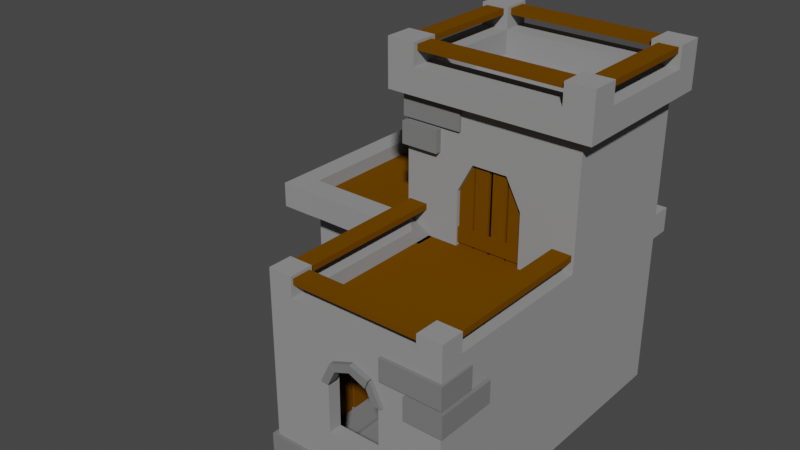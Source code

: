 # Source: MainTown.blend  (saved by Blender 2.83.19; exported with 4.5.12 LTS)
import bpy
from mathutils import Matrix  # noqa: F401  (used for matrix-valued properties, if any)

bpy.ops.wm.read_factory_settings(use_empty=True)
scene = bpy.context.scene
scene.name = 'Scene'

# ---- collections
col_collection = bpy.data.collections.new('Collection'); scene.collection.children.link(col_collection)
col_stone = bpy.data.collections.new('Stone'); scene.collection.children.link(col_stone)
col_wood = bpy.data.collections.new('Wood'); scene.collection.children.link(col_wood)
col_darkstone = bpy.data.collections.new('DarkStone'); scene.collection.children.link(col_darkstone)
col_grass = bpy.data.collections.new('gRASS'); scene.collection.children.link(col_grass)

# ---- materials (node trees are filled in below, after node groups)
mat_stone = bpy.data.materials.new('Stone')
mat_wood = bpy.data.materials.new('Wood')
mat_darkstone = bpy.data.materials.new('DarkStone')
mat_darkstone_001 = bpy.data.materials.new('DarkStone.001')

# ---- material node trees
mat_stone.use_nodes = True; mat_stone.node_tree.nodes.clear()
_N = mat_stone.node_tree.nodes; _L = mat_stone.node_tree.links
n0 = _N.new('ShaderNodeBsdfPrincipled'); n0.name = 'Principled BSDF'; n0.location = (10, 300)
n0.distribution = 'GGX'
n0.subsurface_method = 'BURLEY'
n0.inputs[0].default_value = (0.2921, 0.2921, 0.2921, 1.0)
n0.inputs[2].default_value = 1.0
n0.inputs[3].default_value = 1.45
n0.inputs[13].default_value = 0.0
n0.inputs[27].default_value = (0.0, 0.0, 0.0, 1.0)
n0.inputs[28].default_value = 1.0
n1 = _N.new('ShaderNodeOutputMaterial'); n1.name = 'Material Output'; n1.location = (300, 300)
_L.new(n0.outputs[0], n1.inputs[0])
n1.is_active_output = True
mat_wood.use_nodes = True; mat_wood.node_tree.nodes.clear()
_N = mat_wood.node_tree.nodes; _L = mat_wood.node_tree.links
n0 = _N.new('ShaderNodeBsdfPrincipled'); n0.name = 'Principled BSDF'; n0.location = (10, 300)
n0.distribution = 'GGX'
n0.subsurface_method = 'BURLEY'
n0.inputs[0].default_value = (0.1523, 0.05856, 0.0, 1.0)
n0.inputs[2].default_value = 1.0
n0.inputs[3].default_value = 1.45
n0.inputs[13].default_value = 0.0
n0.inputs[27].default_value = (0.0, 0.0, 0.0, 1.0)
n0.inputs[28].default_value = 1.0
n1 = _N.new('ShaderNodeOutputMaterial'); n1.name = 'Material Output'; n1.location = (300, 300)
_L.new(n0.outputs[0], n1.inputs[0])
n1.is_active_output = True
mat_darkstone.use_nodes = True; mat_darkstone.node_tree.nodes.clear()
_N = mat_darkstone.node_tree.nodes; _L = mat_darkstone.node_tree.links
n0 = _N.new('ShaderNodeOutputMaterial'); n0.name = 'Material Output'; n0.location = (300, 300)
n1 = _N.new('ShaderNodeBsdfPrincipled'); n1.name = 'Principled BSDF'; n1.location = (10, 300)
n1.distribution = 'GGX'
n1.subsurface_method = 'BURLEY'
n1.inputs[0].default_value = (0.1931, 0.1931, 0.1931, 1.0)
n1.inputs[2].default_value = 1.0
n1.inputs[3].default_value = 1.45
n1.inputs[13].default_value = 0.01364
n1.inputs[27].default_value = (0.0, 0.0, 0.0, 1.0)
n1.inputs[28].default_value = 1.0
_L.new(n1.outputs[0], n0.inputs[0])
n0.is_active_output = True
mat_darkstone_001.use_nodes = True; mat_darkstone_001.node_tree.nodes.clear()
_N = mat_darkstone_001.node_tree.nodes; _L = mat_darkstone_001.node_tree.links
n0 = _N.new('ShaderNodeOutputMaterial'); n0.name = 'Material Output'; n0.location = (300, 300)
n1 = _N.new('ShaderNodeBsdfPrincipled'); n1.name = 'Principled BSDF'; n1.location = (10, 300)
n1.distribution = 'GGX'
n1.subsurface_method = 'BURLEY'
n1.inputs[0].default_value = (0.1092, 0.1092, 0.1092, 1.0)
n1.inputs[2].default_value = 0.7364
n1.inputs[3].default_value = 1.45
n1.inputs[13].default_value = 0.01364
n1.inputs[27].default_value = (0.0, 0.0, 0.0, 1.0)
n1.inputs[28].default_value = 1.0
_L.new(n1.outputs[0], n0.inputs[0])
n0.is_active_output = True

# ---- world
world_world = bpy.data.worlds.new('World'); scene.world = world_world
world_world.use_nodes = True; world_world.node_tree.nodes.clear()
_N = world_world.node_tree.nodes; _L = world_world.node_tree.links
n0 = _N.new('ShaderNodeOutputWorld'); n0.name = 'World Output'; n0.location = (300, 300)
n1 = _N.new('ShaderNodeBackground'); n1.name = 'Background'; n1.location = (10, 300)
n1.inputs[0].default_value = (0.05088, 0.05088, 0.05088, 1.0)
_L.new(n1.outputs[0], n0.inputs[0])
n0.is_active_output = True
world_world.color = (0.05088, 0.05088, 0.05088)
world_world.use_sun_shadow = False
world_world.sun_shadow_jitter_overblur = 0.0

# ---- meshes
me_cube_004 = bpy.data.meshes.new('Cube.004')
me_cube_004.from_pydata([(-1.0, -0.4129, -0.94), (-0.7267, -0.7267, 1.0), (-1.0, 0.4129, -0.94), (-0.7267, 0.7267, 1.0), (0.3008, -1.0, -0.3008), (0.7267, -0.7267, 1.0), (1.0, 1.0, -1.0), (0.7267, 0.7267, 1.0), (-1.0, 2.623, -1.0), (1.0, 2.623, -1.0), (1.0, 2.623, 1.0), (-1.277, 0.7181, 0.7158), (-1.992, 0.7181, 0.7197), (-0.8359, 1.194, 2.676), (0.8359, 1.194, 2.676), (-0.8359, 2.429, 2.676), (0.8359, 2.429, 2.676), (-1.0, -0.239, 0.1742), (0.3757, 1.0, 1.452), (0.2342, -1.0, 0.4616), (-1.0, 2.071, 1.242), (-1.0, 0.239, 0.1742), (-1.148, 0.7181, 0.7156), (-1.0, 0.7181, 1.0), (-1.159, 0.8706, 2.676), (1.159, 0.8706, 2.676), (-1.159, 2.753, 2.676), (1.159, 2.753, 2.676), (-1.426, 1.0, -0.2281), (-0.3008, -1.0, -0.3008), (-1.0, -0.09684, 0.2302), (-1.0, 0.06531, 0.2289), (-0.2342, -1.0, 0.4616), (-1.501, 1.0, 0.3556), (-1.0, -0.4129, -0.1141), (-1.0, 0.4129, -0.1141), (-1.785, 1.0, 0.3556), (-1.861, 1.0, -0.2281), (-2.286, 2.623, 1.0), (-2.286, 2.623, -1.0), (-1.605, 1.0, 0.4088), (-1.0, 1.0, -1.0), (-1.681, 1.0, 0.4088), (-2.286, 1.0, -1.0), (-1.0, 1.552, 1.242), (-2.286, 1.0, 1.0), (-1.426, 1.0, 0.2281), (-1.861, 1.0, 0.2281), (0.9992, 2.859, 0.7217), (0.9992, 2.859, 1.0), (0.9992, 2.623, 0.7217), (0.9992, 2.623, 1.0), (-0.7267, -0.7267, 0.8047), (-0.7267, 0.7267, 0.8047), (0.7267, -0.7267, 0.8047), (0.7267, 0.7267, 0.8047), (-1.426, 1.11, -0.2281), (-1.501, 1.11, 0.3556), (-1.785, 1.11, 0.3556), (-1.861, 1.11, -0.2281), (-1.605, 1.11, 0.4088), (-1.681, 1.11, 0.4088), (-1.426, 1.11, 0.2281), (-1.861, 1.11, 0.2281), (-0.8822, -0.4129, -0.9285), (-0.8822, 0.4129, -0.9285), (-0.8822, -0.239, 0.1856), (-0.8822, 0.239, 0.1856), (-0.8822, -0.09684, 0.2416), (-0.8822, 0.06531, 0.2403), (-0.8822, -0.4129, -0.1027), (-0.8822, 0.4129, -0.1027), (-1.0, -1.0, -1.0), (-0.0509, -1.0, 0.5476), (0.0509, -1.0, 0.5476), (1.0, -1.0, -1.0), (1.0, -1.0, 1.0), (-1.0, -1.0, 1.0), (0.3008, -1.0, 0.3008), (-0.3008, -1.0, 0.3008), (0.3008, -0.8542, -0.3008), (0.2342, -0.8542, 0.4616), (-0.3008, -0.8542, -0.3008), (-0.2342, -0.8542, 0.4616), (-0.0509, -0.8542, 0.5476), (0.0509, -0.8542, 0.5476), (0.3008, -0.8542, 0.3008), (-0.3008, -0.8542, 0.3008), (-1.0, -0.7266, 1.0), (-0.7262, -1.0, 1.0), (0.7243, -1.0, 1.0), (1.0, -0.7266, 1.0), (-0.3752, 1.0, 0.8329), (0.3804, 1.0, 0.8329), (0.7267, -0.7267, 1.216), (1.0, -1.0, 1.216), (0.7243, -1.0, 1.216), (1.0, -0.7266, 1.216), (-0.7267, -0.7267, 1.225), (-1.0, -1.0, 1.225), (-1.0, -0.7266, 1.225), (-0.7262, -1.0, 1.225), (-2.055, 1.0, 1.0), (-2.286, 1.231, 1.0), (-2.286, 2.392, 1.0), (-2.055, 2.623, 1.0), (-0.8379, 0.8706, 2.676), (-1.159, 1.194, 2.676), (-1.159, 2.427, 2.676), (-0.8372, 2.753, 2.676), (0.8362, 2.753, 2.676), (1.159, 2.431, 2.676), (1.159, 1.194, 2.676), (0.8362, 0.8706, 2.676), (-0.8359, 1.194, 2.408), (0.8359, 1.194, 2.408), (-0.8359, 2.429, 2.408), (0.8359, 2.429, 2.408), (-0.8359, 1.194, 2.923), (-1.159, 0.8706, 2.923), (-0.8379, 0.8706, 2.923), (-1.159, 1.194, 2.923), (0.8359, 1.194, 2.918), (1.159, 0.8706, 2.918), (1.159, 1.194, 2.918), (0.8362, 0.8706, 2.918), (0.8359, 2.429, 2.916), (1.159, 2.753, 2.916), (0.8362, 2.753, 2.916), (1.159, 2.431, 2.916), (-0.8359, 2.429, 2.919), (-1.159, 2.753, 2.919), (-1.159, 2.427, 2.919), (-0.8372, 2.753, 2.919), (-1.159, 2.753, 2.38), (1.159, 2.753, 2.38), (-1.159, 0.8706, 2.38), (1.159, 0.8706, 2.384), (-1.0, 1.597, 1.703), (-1.0, 2.027, 1.703), (1.0, 2.623, 2.381), (0.201, 1.0, 1.781), (-1.0, 2.623, 1.0), (-0.3745, 1.0, 1.452), (-1.0, 1.738, 1.776), (-1.0, 1.886, 1.776), (-0.1998, 1.0, 1.78), (-1.0, 2.623, 2.381), (-1.0, 1.552, 1.587), (-1.0, 2.071, 1.587), (-0.8868, 2.071, 1.242), (-0.8868, 1.552, 1.242), (-0.8868, 1.597, 1.703), (-0.8868, 2.027, 1.703), (-0.8868, 1.738, 1.776), (-0.8868, 1.886, 1.776), (-0.8868, 1.552, 1.587), (-0.8868, 2.071, 1.587), (-1.0, 0.8935, 0.7978), (-1.0, 0.8599, 0.7179), (1.0, -1.0, 0.7357), (-1.148, 1.0, 0.7156), (-0.7267, 0.5521, 1.0), (-2.055, 0.7181, 1.0), (-1.992, 1.0, 0.7197), (-1.0, 2.623, 0.7217), (1.0, 1.0, 0.7436), (-1.277, 1.0, 0.7158), (-2.286, 2.444, 0.7267), (-1.0, -1.0, 0.7139), (-2.286, 1.0, 0.7155), (-2.126, 1.0, 0.7166), (-0.7222, -1.0, 0.7161), (-1.0, 0.8126, 0.8454), (-1.0, 0.676, 0.7176), (-2.286, 0.7181, 1.0), (-1.0, 0.5496, 1.0), (-0.4221, -1.0, 0.7184), (-1.0, 1.0, 0.7179), (-1.0, -0.6744, 0.7164), (-1.0, -0.853, 0.715), (0.7336, -1.0, 0.7336), (0.4363, -1.0, 0.7313), (-2.286, 1.228, 0.7172), (-2.286, 2.623, 0.723), (-2.286, 0.7181, 0.7155), (-2.126, 0.7181, 0.7166), (-1.0, 0.7181, 0.7179), (-2.537, 2.623, 1.0), (-2.537, 1.0, 1.0), (-2.537, 1.231, 1.0), (-2.537, 2.392, 1.0), (-2.537, 2.444, 0.7267), (-2.537, 1.0, 0.7155), (-2.537, 0.7181, 1.0), (-2.537, 1.228, 0.7172), (-2.537, 2.623, 0.723), (-2.537, 0.7181, 0.7155), (-2.286, 2.859, 1.0), (-2.055, 2.859, 1.0), (-1.0, 2.859, 1.0), (-1.0, 2.859, 0.7217), (-2.286, 2.859, 0.723), (-2.537, 2.859, 1.0), (-2.537, 2.859, 0.723), (0.7267, 1.111, 1.0), (-0.7267, 1.111, 0.8047), (0.7267, 1.111, 0.8047), (-0.7227, 0.999, 0.6433), (0.7303, 0.999, 0.6433), (1.0, 1.0, 1.0), (0.7303, 1.0, 0.648), (-1.0, 1.0, 2.381), (-1.0, 1.0, 1.0), (1.0, 1.0, 2.383), (-0.7227, 1.0, 0.648), (0.3757, 1.159, 1.452), (-0.3752, 1.159, 0.8329), (0.3804, 1.159, 0.8329), (0.201, 1.159, 1.781), (-0.3745, 1.159, 1.452), (-0.1998, 1.159, 1.78), (-0.8868, 2.585, -0.9637), (-0.8868, 1.038, -0.9637), (-0.8868, 1.018, 2.375), (-0.8868, 2.592, 2.377), (-0.8868, 1.592, 2.378), (-0.8868, 2.084, 2.38), (-0.8868, 1.038, 1.606), (-0.8868, 2.585, 1.606), (0.9644, 2.585, -0.9637), (0.9644, 2.592, 2.377), (0.9644, 2.585, 1.606), (0.9682, 1.028, -0.9637), (0.9682, 1.035, 2.377), (0.9682, 1.028, 0.9587), (0.9673, -0.9777, -0.9637), (0.9673, -0.9777, 0.9587), (0.9535, 1.159, 1.6), (-0.9563, 1.159, -0.9698), (0.9654, 1.159, -1.008), (0.9536, 1.159, 2.387), (-0.9543, 1.159, 1.6), (-0.9468, 1.159, 2.412)], [], [(212, 214, 137, 136), (6, 166, 160, 75), (19, 74, 85, 81), (41, 6, 75, 72), (1, 5, 54, 52), (8, 165, 142, 10, 9), (8, 41, 43, 39), (210, 166, 6, 9, 10), (6, 41, 8, 9), (186, 12, 175), (104, 103, 45, 170, 183, 168, 184, 38), (15, 13, 114, 116), (214, 140, 135, 137), (140, 147, 134, 135), (147, 212, 136, 134), (77, 89, 101, 99), (7, 5, 91, 210), (5, 90, 96, 94), (201, 200, 49, 48), (183, 170, 171, 164, 167, 161, 178, 165, 184, 168), (102, 213, 178, 161, 167, 164, 171, 170, 45), (142, 165, 50, 51), (14, 13, 106, 113), (15, 16, 110, 109), (16, 14, 112, 111), (13, 15, 108, 107), (0, 2, 41, 72), (34, 0, 72, 169, 180), (2, 35, 159, 178, 41), (31, 30, 179, 174), (30, 17, 34, 180, 179), (21, 31, 174, 159, 35), (11, 22, 23), (12, 11, 23, 163, 175), (170, 183, 168, 184, 39, 43), (22, 187, 23), (46, 28, 41, 178, 161), (37, 47, 171, 170, 43), (28, 37, 43, 41), (42, 40, 167, 164), (40, 33, 46, 161, 167), (36, 42, 164, 171, 47), (38, 184, 165, 142), (165, 201, 48, 50), (51, 50, 48, 49), (55, 53, 52, 54), (5, 7, 55, 54), (3, 162, 1, 52, 53), (46, 33, 57, 62), (47, 37, 59, 63), (33, 40, 60, 57), (36, 47, 63, 58), (37, 28, 56, 59), (28, 46, 62, 56), (42, 36, 58, 61), (40, 42, 61, 60), (34, 17, 66, 70), (0, 34, 70, 64), (17, 30, 68, 66), (21, 35, 71, 67), (35, 2, 65, 71), (2, 0, 64, 65), (31, 21, 67, 69), (30, 31, 69, 68), (29, 79, 172, 169, 72), (78, 4, 75, 160, 181), (4, 29, 72, 75), (29, 4, 80, 82), (73, 74, 182, 177), (32, 79, 87, 83), (32, 73, 177, 172, 79), (74, 19, 78, 181, 182), (79, 29, 82, 87), (78, 19, 81, 86), (4, 78, 86, 80), (73, 32, 83, 84), (74, 73, 84, 85), (94, 96, 95), (88, 1, 162, 176), (89, 1, 98, 101), (90, 5, 1, 89), (91, 5, 94, 97), (215, 213, 3), (211, 7, 210), (97, 94, 95), (90, 76, 95, 96), (76, 91, 97, 95), (98, 100, 99), (101, 98, 99), (1, 88, 100, 98), (88, 77, 99, 100), (114, 115, 117, 116), (24, 106, 120, 119), (107, 24, 119, 121), (26, 108, 132, 131), (109, 26, 131, 133), (16, 111, 129, 126), (27, 110, 128, 127), (14, 113, 125, 122), (113, 25, 123, 125), (16, 15, 116, 117), (14, 16, 117, 115), (13, 14, 115, 114), (120, 118, 119), (121, 119, 118), (13, 107, 121, 118), (106, 13, 118, 120), (124, 122, 123), (125, 123, 122), (112, 14, 122, 124), (25, 112, 124, 123), (128, 126, 127), (129, 127, 126), (110, 16, 126, 128), (111, 27, 127, 129), (132, 130, 131), (133, 131, 130), (15, 109, 133, 130), (108, 15, 130, 132), (135, 134, 26, 109, 110, 27), (134, 136, 24, 107, 108, 26), (136, 137, 25, 113, 106, 24), (137, 135, 27, 111, 112, 25), (138, 144, 154, 152), (10, 142, 147, 140), (210, 10, 140, 214), (146, 143, 220, 221), (44, 20, 142, 213), (148, 44, 213, 212), (20, 149, 147, 142), (44, 148, 156, 151), (145, 144, 212, 147), (148, 138, 152, 156), (144, 138, 148, 212), (139, 145, 147, 149), (144, 145, 155, 154), (139, 149, 157, 153), (149, 20, 150, 157), (145, 139, 153, 155), (20, 44, 151, 150), (142, 213, 178, 165), (160, 166, 210, 91, 76), (185, 186, 175), (180, 169, 77), (174, 179, 77, 88, 176, 173), (173, 176, 213), (159, 174, 173, 158), (158, 173, 213), (177, 182, 76, 90, 89, 77), (172, 177, 77), (164, 167, 11, 12), (178, 213, 23, 187), (102, 45, 175, 163), (176, 162, 3, 213), (105, 142, 200, 199), (184, 165, 8, 39), (169, 172, 77), (185, 175, 194, 197), (178, 159, 158), (158, 213, 178), (179, 180, 77), (45, 103, 190, 189), (184, 168, 192, 196), (167, 161, 22, 11), (170, 171, 186, 185), (182, 181, 76), (181, 160, 76), (213, 102, 163, 23), (171, 164, 12, 186), (161, 178, 187, 22), (165, 184, 202, 201), (196, 192, 188), (195, 193, 189), (192, 195, 189, 190, 191, 188), (189, 193, 197, 194), (183, 170, 193, 195), (170, 185, 197, 193), (168, 183, 195, 192), (104, 38, 188, 191), (175, 45, 189, 194), (103, 104, 191, 190), (202, 198, 199, 200, 201), (198, 202, 204, 203), (200, 142, 51, 49), (196, 188, 203, 204), (184, 196, 204, 202), (38, 105, 199, 198), (188, 38, 198, 203), (55, 7, 205, 207), (53, 55, 207, 206), (53, 206, 215, 3), (211, 215, 208, 209), (18, 93, 211, 210), (143, 146, 212, 213), (92, 143, 213, 215), (93, 92, 215, 211), (141, 18, 210, 214), (146, 141, 214, 212), (210, 7, 205), (3, 206, 213), (208, 53, 3), (18, 141, 219, 216), (143, 92, 217, 220), (93, 18, 216, 218), (141, 146, 221, 219), (92, 93, 218, 217), (156, 152, 224, 228), (150, 151, 223, 222), (152, 154, 226, 224), (157, 150, 222, 229), (151, 156, 228, 223), (153, 157, 229, 225), (155, 153, 225, 227), (154, 155, 227, 226), (225, 229, 232, 231), (229, 222, 230, 232), (231, 232, 235, 234), (232, 230, 233, 235), (235, 233, 236, 237), (216, 219, 241, 238), (220, 217, 239, 242), (218, 216, 238, 240), (219, 221, 243, 241), (217, 218, 240, 239), (221, 220, 242, 243)])
_uv = me_cube_004.uv_layers.new(name='UVMap')
_uv.uv.foreach_set('vector', [0.875, 0.5, 0.625, 0.5, 0.625, 0.5, 0.875, 0.5, 0.375, 0.5, 0.5933, 0.5, 0.592, 0.75, 0.375, 0.75, 0.5883, 0.8251, 0.614, 0.7912, 0.614, 0.7912, 0.5883, 0.8251, 0.125, 0.5, 0.375, 0.5, 0.375, 0.75, 0.125, 0.75, 0.8408, 0.7158, 0.6592, 0.7158, 0.6592, 0.7158, 0.8408, 0.7158, 0.375, 0.25, 0.595, 0.25, 0.625, 0.25, 0.625, 0.5, 0.375, 0.5, 0.125, 0.5, 0.125, 0.5, 0.125, 0.5, 0.125, 0.5, 0.625, 0.5, 0.5933, 0.5, 0.375, 0.5, 0.375, 0.5, 0.625, 0.5, 0.375, 0.5, 0.125, 0.5, 0.125, 0.5, 0.375, 0.5, 0.6081, 0.25, 0.6214, 0.25, 0.625, 0.25, 0.0, 0.0, 0.0, 0.0, 0.0, 0.0, 0.0, 0.0, 0.0, 0.0, 0.0, 0.0, 0.0, 0.0, 0.0, 0.0, 0.8401, 0.5, 0.8401, 0.5, 0.8401, 0.5, 0.8401, 0.5, 0.625, 0.5, 0.625, 0.5, 0.625, 0.5, 0.625, 0.5, 0.625, 0.5, 0.625, 0.25, 0.625, 0.25, 0.625, 0.5, 0.875, 0.5, 0.875, 0.5, 0.875, 0.5, 0.875, 0.5, 0.625, 1.0, 0.625, 0.9658, 0.625, 0.9658, 0.625, 1.0, 0.6592, 0.5342, 0.6592, 0.7158, 0.625, 0.7158, 0.625, 0.5, 0.6592, 0.7158, 0.6595, 0.75, 0.6595, 0.75, 0.6592, 0.7158, 0.0, 0.0, 0.0, 0.0, 0.0, 0.0, 0.0, 0.0, 0.0, 0.0, 0.0, 0.0, 0.0, 0.0, 0.0, 0.0, 0.0, 0.0, 0.0, 0.0, 0.0, 0.0, 0.0, 0.0, 0.0, 0.0, 0.0, 0.0, 0.0, 0.0, 0.0, 0.0, 0.0, 0.0, 0.0, 0.0, 0.0, 0.0, 0.0, 0.0, 0.0, 0.0, 0.0, 0.0, 0.0, 0.0, 0.0, 0.0, 0.0, 0.0, 0.0, 0.0, 0.0, 0.0, 0.6599, 0.5, 0.8401, 0.5, 0.8403, 0.5, 0.6598, 0.5, 0.8401, 0.5, 0.6599, 0.5, 0.6598, 0.5, 0.8403, 0.5, 0.6599, 0.5, 0.6599, 0.5, 0.625, 0.5, 0.625, 0.5, 0.8401, 0.5, 0.8401, 0.5, 0.875, 0.5, 0.875, 0.5, 0.4349, 0.05988, 0.4349, 0.1901, 0.375, 0.25, 0.375, 0.0, 0.5651, 0.05988, 0.4349, 0.05988, 0.375, 0.0, 0.59, 0.0, 0.61, 0.01499, 0.4349, 0.1901, 0.5651, 0.1901, 0.6107, 0.2357, 0.5919, 0.25, 0.375, 0.25, 0.6095, 0.1924, 0.6095, 0.05755, 0.6194, 0.02075, 0.6196, 0.23, 0.6095, 0.05755, 0.5806, 0.09, 0.5651, 0.05988, 0.61, 0.01499, 0.6194, 0.02075, 0.5806, 0.16, 0.6095, 0.1924, 0.6196, 0.23, 0.6107, 0.2357, 0.5651, 0.1901, 0.6216, 0.25, 0.6094, 0.25, 0.625, 0.25, 0.6214, 0.25, 0.6216, 0.25, 0.625, 0.25, 0.625, 0.25, 0.625, 0.25, 0.5882, 0.25, 0.6117, 0.25, 0.6145, 0.25, 0.5983, 0.25, 0.375, 0.25, 0.125, 0.5, 0.6094, 0.25, 0.5919, 0.25, 0.625, 0.25, 0.58, 0.25, 0.42, 0.25, 0.375, 0.25, 0.5919, 0.25, 0.6094, 0.25, 0.42, 0.25, 0.58, 0.25, 0.6081, 0.25, 0.5882, 0.25, 0.375, 0.25, 0.42, 0.25, 0.42, 0.25, 0.375, 0.25, 0.375, 0.25, 0.6176, 0.25, 0.6176, 0.25, 0.6216, 0.25, 0.6214, 0.25, 0.6176, 0.25, 0.5874, 0.25, 0.58, 0.25, 0.6094, 0.25, 0.6216, 0.25, 0.5874, 0.25, 0.6176, 0.25, 0.6214, 0.25, 0.6081, 0.25, 0.58, 0.25, 0.0, 0.0, 0.0, 0.0, 0.0, 0.0, 0.0, 0.0, 0.595, 0.25, 0.595, 0.25, 0.595, 0.25, 0.595, 0.25, 0.0, 0.0, 0.0, 0.0, 0.0, 0.0, 0.0, 0.0, 0.6592, 0.5342, 0.8408, 0.5342, 0.8408, 0.7158, 0.6592, 0.7158, 0.6592, 0.7158, 0.6592, 0.5342, 0.6592, 0.5342, 0.6592, 0.7158, 0.8408, 0.5342, 0.8408, 0.556, 0.8408, 0.7158, 0.8408, 0.7158, 0.8408, 0.5342, 0.58, 0.25, 0.5874, 0.25, 0.5874, 0.25, 0.58, 0.25, 0.58, 0.25, 0.42, 0.25, 0.42, 0.25, 0.58, 0.25, 0.5874, 0.25, 0.6176, 0.25, 0.6176, 0.25, 0.5874, 0.25, 0.5874, 0.25, 0.58, 0.25, 0.58, 0.25, 0.5874, 0.25, 0.42, 0.25, 0.42, 0.25, 0.42, 0.25, 0.42, 0.25, 0.42, 0.25, 0.58, 0.25, 0.58, 0.25, 0.42, 0.25, 0.6176, 0.25, 0.5874, 0.25, 0.5874, 0.25, 0.6176, 0.25, 0.6176, 0.25, 0.6176, 0.25, 0.6176, 0.25, 0.6176, 0.25, 0.5651, 0.05988, 0.5806, 0.09, 0.5806, 0.09, 0.5651, 0.05988, 0.4349, 0.05988, 0.5651, 0.05988, 0.5651, 0.05988, 0.4349, 0.05988, 0.5806, 0.09, 0.6095, 0.05755, 0.6095, 0.05755, 0.5806, 0.09, 0.5806, 0.16, 0.5651, 0.1901, 0.5651, 0.1901, 0.5806, 0.16, 0.5651, 0.1901, 0.4349, 0.1901, 0.4349, 0.1901, 0.5651, 0.1901, 0.4349, 0.1901, 0.4349, 0.05988, 0.4349, 0.05988, 0.4349, 0.1901, 0.6095, 0.1924, 0.5806, 0.16, 0.5806, 0.16, 0.6095, 0.1924, 0.6095, 0.05755, 0.6095, 0.1924, 0.6095, 0.1924, 0.6095, 0.05755, 0.4227, 0.9523, 0.5773, 0.9523, 0.606, 0.981, 0.59, 1.0, 0.375, 1.0, 0.5773, 0.7977, 0.4227, 0.7977, 0.375, 0.75, 0.592, 0.75, 0.6068, 0.7682, 0.4227, 0.7977, 0.4227, 0.9523, 0.375, 1.0, 0.375, 0.75, 0.4227, 0.9523, 0.4227, 0.7977, 0.4227, 0.7977, 0.4227, 0.9523, 0.614, 0.9588, 0.614, 0.7912, 0.6185, 0.7745, 0.6183, 0.9749, 0.5883, 0.9249, 0.5773, 0.9523, 0.5773, 0.9523, 0.5883, 0.9249, 0.5883, 0.9249, 0.614, 0.9588, 0.6183, 0.9749, 0.606, 0.981, 0.5773, 0.9523, 0.614, 0.7912, 0.5883, 0.8251, 0.5773, 0.7977, 0.6068, 0.7682, 0.6185, 0.7745, 0.5773, 0.9523, 0.4227, 0.9523, 0.4227, 0.9523, 0.5773, 0.9523, 0.5773, 0.7977, 0.5883, 0.8251, 0.5883, 0.8251, 0.5773, 0.7977, 0.4227, 0.7977, 0.5773, 0.7977, 0.5773, 0.7977, 0.4227, 0.7977, 0.614, 0.9588, 0.5883, 0.9249, 0.5883, 0.9249, 0.614, 0.9588, 0.614, 0.7912, 0.614, 0.9588, 0.614, 0.9588, 0.614, 0.7912, 0.6592, 0.7158, 0.6595, 0.75, 0.625, 0.75, 0.875, 0.7158, 0.8408, 0.7158, 0.8408, 0.556, 0.875, 0.5563, 0.8408, 0.75, 0.8408, 0.7158, 0.8408, 0.7158, 0.8408, 0.75, 0.6595, 0.75, 0.6592, 0.7158, 0.8408, 0.7158, 0.8408, 0.75, 0.625, 0.7158, 0.6592, 0.7158, 0.6592, 0.7158, 0.625, 0.7158, 0.8403, 0.5, 0.875, 0.5, 0.8408, 0.5342, 0.6587, 0.5, 0.6592, 0.5342, 0.625, 0.5, 0.625, 0.7158, 0.6592, 0.7158, 0.625, 0.75, 0.625, 0.7845, 0.625, 0.75, 0.625, 0.75, 0.625, 0.7845, 0.625, 0.75, 0.625, 0.7158, 0.625, 0.7158, 0.625, 0.75, 0.8408, 0.7158, 0.875, 0.7158, 0.875, 0.75, 0.8408, 0.75, 0.8408, 0.7158, 0.875, 0.75, 0.8408, 0.7158, 0.875, 0.7158, 0.875, 0.7158, 0.8408, 0.7158, 0.625, 0.03418, 0.625, 0.0, 0.625, 0.0, 0.625, 0.03418, 0.8401, 0.5, 0.6599, 0.5, 0.6599, 0.5, 0.8401, 0.5, 0.875, 0.5, 0.8403, 0.5, 0.8403, 0.5, 0.875, 0.5, 0.875, 0.5, 0.875, 0.5, 0.875, 0.5, 0.875, 0.5, 0.875, 0.5, 0.875, 0.5, 0.875, 0.5, 0.875, 0.5, 0.625, 0.2847, 0.625, 0.25, 0.625, 0.25, 0.625, 0.2847, 0.6599, 0.5, 0.625, 0.5, 0.625, 0.5, 0.6599, 0.5, 0.625, 0.5, 0.625, 0.4652, 0.625, 0.4652, 0.625, 0.5, 0.6599, 0.5, 0.6598, 0.5, 0.6598, 0.5, 0.6599, 0.5, 0.6598, 0.5, 0.625, 0.5, 0.625, 0.5, 0.6598, 0.5, 0.6599, 0.5, 0.8401, 0.5, 0.8401, 0.5, 0.6599, 0.5, 0.6599, 0.5, 0.6599, 0.5, 0.6599, 0.5, 0.6599, 0.5, 0.8401, 0.5, 0.6599, 0.5, 0.6599, 0.5, 0.8401, 0.5, 0.8403, 0.5, 0.8401, 0.5, 0.875, 0.5, 0.875, 0.5, 0.875, 0.5, 0.8401, 0.5, 0.8401, 0.5, 0.875, 0.5, 0.875, 0.5, 0.8401, 0.5, 0.8403, 0.5, 0.8401, 0.5, 0.8401, 0.5, 0.8403, 0.5, 0.625, 0.5, 0.6599, 0.5, 0.625, 0.5, 0.6598, 0.5, 0.625, 0.5, 0.6599, 0.5, 0.625, 0.5, 0.6599, 0.5, 0.6599, 0.5, 0.625, 0.5, 0.625, 0.5, 0.625, 0.5, 0.625, 0.5, 0.625, 0.5, 0.6598, 0.5, 0.6599, 0.5, 0.625, 0.5, 0.625, 0.5, 0.625, 0.5, 0.6599, 0.5, 0.6598, 0.5, 0.6599, 0.5, 0.6599, 0.5, 0.6598, 0.5, 0.625, 0.5, 0.625, 0.5, 0.625, 0.5, 0.625, 0.5, 0.875, 0.5, 0.8401, 0.5, 0.875, 0.5, 0.8403, 0.5, 0.875, 0.5, 0.8401, 0.5, 0.8401, 0.5, 0.8403, 0.5, 0.8403, 0.5, 0.8401, 0.5, 0.875, 0.5, 0.8401, 0.5, 0.8401, 0.5, 0.875, 0.5, 0.625, 0.5, 0.625, 0.25, 0.625, 0.25, 0.625, 0.2847, 0.625, 0.4652, 0.625, 0.5, 0.875, 0.5, 0.875, 0.5, 0.875, 0.5, 0.875, 0.5, 0.875, 0.5, 0.875, 0.5, 0.875, 0.5, 0.625, 0.5, 0.625, 0.5, 0.6598, 0.5, 0.8403, 0.5, 0.875, 0.5, 0.625, 0.5, 0.625, 0.5, 0.625, 0.5, 0.625, 0.5, 0.625, 0.5, 0.625, 0.5, 0.875, 0.5, 0.875, 0.5, 0.875, 0.5, 0.875, 0.5, 0.625, 0.5, 0.625, 0.25, 0.625, 0.25, 0.625, 0.5, 0.625, 0.5, 0.625, 0.5, 0.625, 0.5, 0.625, 0.5, 0.8402, 0.5, 0.8402, 0.5, 0.8402, 0.5, 0.8402, 0.5, 0.875, 0.5, 0.875, 0.5, 0.875, 0.5, 0.875, 0.5, 0.875, 0.5, 0.875, 0.5, 0.875, 0.5, 0.875, 0.5, 0.875, 0.5, 0.875, 0.5, 0.875, 0.5, 0.875, 0.5, 0.875, 0.5, 0.875, 0.5, 0.875, 0.5, 0.875, 0.5, 0.875, 0.5, 0.875, 0.5, 0.875, 0.5, 0.875, 0.5, 0.875, 0.5, 0.875, 0.5, 0.875, 0.5, 0.875, 0.5, 0.875, 0.5, 0.875, 0.5, 0.875, 0.5, 0.875, 0.5, 0.875, 0.5, 0.875, 0.5, 0.875, 0.5, 0.875, 0.5, 0.875, 0.5, 0.875, 0.5, 0.875, 0.5, 0.875, 0.5, 0.875, 0.5, 0.875, 0.5, 0.875, 0.5, 0.875, 0.5, 0.875, 0.5, 0.875, 0.5, 0.875, 0.5, 0.875, 0.5, 0.875, 0.5, 0.875, 0.5, 0.875, 0.5, 0.875, 0.5, 0.875, 0.5, 0.875, 0.5, 0.875, 0.5, 0.875, 0.5, 0.0, 0.0, 0.0, 0.0, 0.0, 0.0, 0.0, 0.0, 0.592, 0.75, 0.5933, 0.5, 0.625, 0.5, 0.625, 0.7158, 0.625, 0.75, 0.5882, 0.25, 0.6081, 0.25, 0.625, 0.25, 0.61, 0.01499, 0.59, 0.0, 0.625, 0.0, 0.6196, 0.23, 0.6194, 0.02075, 0.625, 0.0, 0.625, 0.03418, 0.625, 0.1937, 0.6219, 0.2385, 0.6219, 0.2385, 0.625, 0.1937, 0.625, 0.25, 0.6107, 0.2357, 0.6196, 0.23, 0.6219, 0.2385, 0.6141, 0.2391, 0.6141, 0.2391, 0.6219, 0.2385, 0.625, 0.25, 0.6183, 0.9749, 0.6185, 0.7745, 0.625, 0.75, 0.625, 0.7845, 0.625, 0.9658, 0.625, 1.0, 0.606, 0.981, 0.6183, 0.9749, 0.625, 1.0, 0.6214, 0.25, 0.6216, 0.25, 0.6216, 0.25, 0.6214, 0.25, 0.5919, 0.25, 0.625, 0.25, 0.625, 0.25, 0.5919, 0.25, 0.625, 0.25, 0.625, 0.25, 0.625, 0.25, 0.625, 0.25, 0.875, 0.5563, 0.8408, 0.556, 0.8408, 0.5342, 0.875, 0.5, 0.0, 0.0, 0.0, 0.0, 0.0, 0.0, 0.0, 0.0, 0.5983, 0.25, 0.595, 0.25, 0.375, 0.25, 0.375, 0.25, 0.59, 1.0, 0.606, 0.981, 0.625, 1.0, 0.5882, 0.25, 0.625, 0.25, 0.625, 0.25, 0.5882, 0.25, 0.5919, 0.25, 0.6107, 0.2357, 0.6141, 0.2391, 0.6141, 0.2391, 0.625, 0.25, 0.5919, 0.25, 0.6194, 0.02075, 0.61, 0.01499, 0.625, 0.0, 0.625, 0.25, 0.625, 0.25, 0.625, 0.25, 0.625, 0.25, 0.5983, 0.25, 0.6145, 0.25, 0.6145, 0.25, 0.5983, 0.25, 0.6216, 0.25, 0.6094, 0.25, 0.6094, 0.25, 0.6216, 0.25, 0.5882, 0.25, 0.6081, 0.25, 0.6081, 0.25, 0.5882, 0.25, 0.6185, 0.7745, 0.6068, 0.7682, 0.625, 0.75, 0.6068, 0.7682, 0.592, 0.75, 0.625, 0.75, 0.875, 0.5, 0.875, 0.5, 0.875, 0.5, 0.875, 0.5, 0.6081, 0.25, 0.6214, 0.25, 0.6214, 0.25, 0.6081, 0.25, 0.6094, 0.25, 0.5919, 0.25, 0.5919, 0.25, 0.6094, 0.25, 0.595, 0.25, 0.5983, 0.25, 0.5983, 0.25, 0.595, 0.25, 0.5983, 0.25, 0.6145, 0.25, 0.625, 0.25, 0.6117, 0.25, 0.5882, 0.25, 0.625, 0.25, 0.6145, 0.25, 0.6117, 0.25, 0.625, 0.25, 0.625, 0.25, 0.625, 0.25, 0.625, 0.25, 0.625, 0.25, 0.5882, 0.25, 0.5882, 0.25, 0.625, 0.25, 0.6117, 0.25, 0.5882, 0.25, 0.5882, 0.25, 0.6117, 0.25, 0.5882, 0.25, 0.5882, 0.25, 0.5882, 0.25, 0.5882, 0.25, 0.6145, 0.25, 0.6117, 0.25, 0.6117, 0.25, 0.6145, 0.25, 0.625, 0.25, 0.625, 0.25, 0.625, 0.25, 0.625, 0.25, 0.625, 0.25, 0.625, 0.25, 0.625, 0.25, 0.625, 0.25, 0.875, 0.5, 0.875, 0.5, 0.875, 0.5, 0.875, 0.5, 0.0, 0.0, 0.0, 0.0, 0.0, 0.0, 0.0, 0.0, 0.0, 0.0, 0.0, 0.0, 0.0, 0.0, 0.0, 0.0, 0.0, 0.0, 0.0, 0.0, 0.0, 0.0, 0.0, 0.0, 0.0, 0.0, 0.5983, 0.25, 0.625, 0.25, 0.625, 0.25, 0.5983, 0.25, 0.5983, 0.25, 0.5983, 0.25, 0.5983, 0.25, 0.5983, 0.25, 0.625, 0.25, 0.625, 0.25, 0.625, 0.25, 0.625, 0.25, 0.625, 0.25, 0.625, 0.25, 0.625, 0.25, 0.625, 0.25, 0.6592, 0.5342, 0.6592, 0.5342, 0.6592, 0.5342, 0.6592, 0.5342, 0.8408, 0.5342, 0.6592, 0.5342, 0.6592, 0.5342, 0.8408, 0.5342, 0.8408, 0.5342, 0.8408, 0.5342, 0.8403, 0.5, 0.8408, 0.5342, 0.6587, 0.5, 0.8403, 0.5, 0.8403, 0.5, 0.6587, 0.5, 0.6598, 0.5, 0.6587, 0.5, 0.6587, 0.5, 0.625, 0.5, 0.8402, 0.5, 0.8402, 0.5, 0.875, 0.5, 0.875, 0.5, 0.8403, 0.5, 0.8402, 0.5, 0.875, 0.5, 0.8403, 0.5, 0.6587, 0.5, 0.8403, 0.5, 0.8403, 0.5, 0.6587, 0.5, 0.6598, 0.5, 0.6598, 0.5, 0.625, 0.5, 0.625, 0.5, 0.8402, 0.5, 0.6598, 0.5, 0.625, 0.5, 0.875, 0.5, 0.625, 0.5, 0.6592, 0.5342, 0.6592, 0.5342, 0.8408, 0.5342, 0.0, 0.0, 0.875, 0.5, 0.0, 0.0, 0.8408, 0.5342, 0.8408, 0.5342, 0.6598, 0.5, 0.6598, 0.5, 0.6598, 0.5, 0.6598, 0.5, 0.8402, 0.5, 0.8403, 0.5, 0.8403, 0.5, 0.8402, 0.5, 0.6587, 0.5, 0.6598, 0.5, 0.6598, 0.5, 0.6587, 0.5, 0.6598, 0.5, 0.8402, 0.5, 0.8402, 0.5, 0.6598, 0.5, 0.8403, 0.5, 0.6587, 0.5, 0.6587, 0.5, 0.8403, 0.5, 0.875, 0.5, 0.875, 0.5, 0.875, 0.5, 0.875, 0.5, 0.875, 0.5, 0.875, 0.5, 0.875, 0.5, 0.875, 0.5, 0.875, 0.5, 0.875, 0.5, 0.875, 0.5, 0.875, 0.5, 0.875, 0.5, 0.875, 0.5, 0.875, 0.5, 0.875, 0.5, 0.875, 0.5, 0.875, 0.5, 0.875, 0.5, 0.875, 0.5, 0.875, 0.5, 0.875, 0.5, 0.875, 0.5, 0.875, 0.5, 0.875, 0.5, 0.875, 0.5, 0.875, 0.5, 0.875, 0.5, 0.875, 0.5, 0.875, 0.5, 0.875, 0.5, 0.875, 0.5, 0.875, 0.5, 0.875, 0.5, 0.875, 0.5, 0.875, 0.5, 0.875, 0.5, 0.875, 0.5, 0.875, 0.5, 0.875, 0.5, 0.875, 0.5, 0.875, 0.5, 0.875, 0.5, 0.875, 0.5, 0.875, 0.5, 0.875, 0.5, 0.875, 0.5, 0.875, 0.5, 0.875, 0.5, 0.875, 0.5, 0.875, 0.5, 0.875, 0.5, 0.6598, 0.5, 0.6598, 0.5, 0.6598, 0.5, 0.6598, 0.5, 0.8402, 0.5, 0.8403, 0.5, 0.8403, 0.5, 0.8402, 0.5, 0.6587, 0.5, 0.6598, 0.5, 0.6598, 0.5, 0.6587, 0.5, 0.6598, 0.5, 0.8402, 0.5, 0.8402, 0.5, 0.6598, 0.5, 0.8403, 0.5, 0.6587, 0.5, 0.6587, 0.5, 0.8403, 0.5, 0.8402, 0.5, 0.8402, 0.5, 0.8402, 0.5, 0.8402, 0.5])
me_cube_004.materials.append(mat_stone)
me_cube_004.use_remesh_fix_poles = True
me_cube_004.use_remesh_preserve_attributes = False
me_cube_004.use_mirror_vertex_groups = False
me_cube_004.update()
me_x = bpy.data.meshes.new('Куб')
me_x.from_pydata([(-1.0, -1.0, -1.0), (-1.0, -1.0, 1.0), (-1.0, 1.0, -1.0), (-1.0, 1.0, 1.0), (1.0, -1.0, -1.0), (1.0, -1.0, 1.0), (1.0, 1.0, -1.0), (1.0, 1.0, 1.0)], [], [(0, 1, 3, 2), (2, 3, 7, 6), (6, 7, 5, 4), (4, 5, 1, 0), (2, 6, 4, 0), (7, 3, 1, 5)])
_uv = me_x.uv_layers.new(name='UVКарта')
_uv.uv.foreach_set('vector', [0.375, 0.0, 0.625, 0.0, 0.625, 0.25, 0.375, 0.25, 0.375, 0.25, 0.625, 0.25, 0.625, 0.5, 0.375, 0.5, 0.375, 0.5, 0.625, 0.5, 0.625, 0.75, 0.375, 0.75, 0.375, 0.75, 0.625, 0.75, 0.625, 1.0, 0.375, 1.0, 0.125, 0.5, 0.375, 0.5, 0.375, 0.75, 0.125, 0.75, 0.625, 0.5, 0.875, 0.5, 0.875, 0.75, 0.625, 0.75])
me_x.materials.append(mat_wood)
me_x.use_remesh_fix_poles = True
me_x.use_remesh_preserve_attributes = False
me_x.use_mirror_vertex_groups = False
me_x.update()
me_001 = bpy.data.meshes.new('Куб.001')
me_001.from_pydata([(-1.0, -1.0, -1.0), (-1.0, -1.0, 1.0), (-1.0, 1.0, -1.0), (-1.0, 1.0, 1.0), (1.0, -1.0, -1.0), (1.0, -1.0, 1.0), (1.0, 1.0, -1.0), (1.0, 1.0, 1.0)], [], [(0, 1, 3, 2), (2, 3, 7, 6), (6, 7, 5, 4), (4, 5, 1, 0), (2, 6, 4, 0), (7, 3, 1, 5)])
_uv = me_001.uv_layers.new(name='UVКарта')
_uv.uv.foreach_set('vector', [0.375, 0.0, 0.625, 0.0, 0.625, 0.25, 0.375, 0.25, 0.375, 0.25, 0.625, 0.25, 0.625, 0.5, 0.375, 0.5, 0.375, 0.5, 0.625, 0.5, 0.625, 0.75, 0.375, 0.75, 0.375, 0.75, 0.625, 0.75, 0.625, 1.0, 0.375, 1.0, 0.125, 0.5, 0.375, 0.5, 0.375, 0.75, 0.125, 0.75, 0.625, 0.5, 0.875, 0.5, 0.875, 0.75, 0.625, 0.75])
me_001.materials.append(mat_wood)
me_001.use_remesh_fix_poles = True
me_001.use_remesh_preserve_attributes = False
me_001.use_mirror_vertex_groups = False
me_001.update()
me_003 = bpy.data.meshes.new('Куб.003')
me_003.from_pydata([(-1.0, -1.0, -1.0), (-1.0, -1.0, 1.0), (-1.0, 1.0, -1.0), (-1.0, 1.0, 1.0), (1.0, -1.0, -1.0), (1.0, -1.0, 1.0), (1.0, 1.0, -1.0), (1.0, 1.0, 1.0)], [], [(0, 1, 3, 2), (2, 3, 7, 6), (6, 7, 5, 4), (4, 5, 1, 0), (2, 6, 4, 0), (7, 3, 1, 5)])
_uv = me_003.uv_layers.new(name='UVКарта')
_uv.uv.foreach_set('vector', [0.375, 0.0, 0.625, 0.0, 0.625, 0.25, 0.375, 0.25, 0.375, 0.25, 0.625, 0.25, 0.625, 0.5, 0.375, 0.5, 0.375, 0.5, 0.625, 0.5, 0.625, 0.75, 0.375, 0.75, 0.375, 0.75, 0.625, 0.75, 0.625, 1.0, 0.375, 1.0, 0.125, 0.5, 0.375, 0.5, 0.375, 0.75, 0.125, 0.75, 0.625, 0.5, 0.875, 0.5, 0.875, 0.75, 0.625, 0.75])
me_003.materials.append(mat_wood)
me_003.use_remesh_fix_poles = True
me_003.use_remesh_preserve_attributes = False
me_003.use_mirror_vertex_groups = False
me_003.update()
me_002 = bpy.data.meshes.new('Куб.002')
me_002.from_pydata([(-1.0, -1.0, -1.0), (-1.0, -1.0, 1.0), (-1.0, 1.0, -1.0), (-1.0, 1.0, 1.0), (1.0, -1.0, -1.0), (1.0, -1.0, 1.0), (1.0, 1.0, -1.0), (1.0, 1.0, 1.0)], [], [(0, 1, 3, 2), (2, 3, 7, 6), (6, 7, 5, 4), (4, 5, 1, 0), (2, 6, 4, 0), (7, 3, 1, 5)])
_uv = me_002.uv_layers.new(name='UVКарта')
_uv.uv.foreach_set('vector', [0.375, 0.0, 0.625, 0.0, 0.625, 0.25, 0.375, 0.25, 0.375, 0.25, 0.625, 0.25, 0.625, 0.5, 0.375, 0.5, 0.375, 0.5, 0.625, 0.5, 0.625, 0.75, 0.375, 0.75, 0.375, 0.75, 0.625, 0.75, 0.625, 1.0, 0.375, 1.0, 0.125, 0.5, 0.375, 0.5, 0.375, 0.75, 0.125, 0.75, 0.625, 0.5, 0.875, 0.5, 0.875, 0.75, 0.625, 0.75])
me_002.materials.append(mat_wood)
me_002.use_remesh_fix_poles = True
me_002.use_remesh_preserve_attributes = False
me_002.use_mirror_vertex_groups = False
me_002.update()
me_006 = bpy.data.meshes.new('Куб.006')
me_006.from_pydata([(-1.0, -1.0, -1.0), (-1.0, -1.0, 1.0), (-1.0, 1.0, -1.0), (-1.0, 1.0, 1.0), (1.0, -1.0, -1.0), (1.0, -1.0, 1.0), (1.0, 1.0, -1.0), (1.0, 1.0, 1.0)], [], [(0, 1, 3, 2), (2, 3, 7, 6), (6, 7, 5, 4), (4, 5, 1, 0), (2, 6, 4, 0), (7, 3, 1, 5)])
_uv = me_006.uv_layers.new(name='UVКарта')
_uv.uv.foreach_set('vector', [0.375, 0.0, 0.625, 0.0, 0.625, 0.25, 0.375, 0.25, 0.375, 0.25, 0.625, 0.25, 0.625, 0.5, 0.375, 0.5, 0.375, 0.5, 0.625, 0.5, 0.625, 0.75, 0.375, 0.75, 0.375, 0.75, 0.625, 0.75, 0.625, 1.0, 0.375, 1.0, 0.125, 0.5, 0.375, 0.5, 0.375, 0.75, 0.125, 0.75, 0.625, 0.5, 0.875, 0.5, 0.875, 0.75, 0.625, 0.75])
me_006.materials.append(mat_wood)
me_006.use_remesh_fix_poles = True
me_006.use_remesh_preserve_attributes = False
me_006.use_mirror_vertex_groups = False
me_006.update()
me_005 = bpy.data.meshes.new('Куб.005')
me_005.from_pydata([(-1.0, -1.0, -1.0), (-1.0, -1.0, 1.0), (-1.0, 1.0, -1.0), (-1.0, 1.0, 1.0), (1.0, -1.0, -1.0), (1.0, -1.0, 1.0), (1.0, 1.0, -1.0), (1.0, 1.0, 1.0)], [], [(0, 1, 3, 2), (2, 3, 7, 6), (6, 7, 5, 4), (4, 5, 1, 0), (2, 6, 4, 0), (7, 3, 1, 5)])
_uv = me_005.uv_layers.new(name='UVКарта')
_uv.uv.foreach_set('vector', [0.375, 0.0, 0.625, 0.0, 0.625, 0.25, 0.375, 0.25, 0.375, 0.25, 0.625, 0.25, 0.625, 0.5, 0.375, 0.5, 0.375, 0.5, 0.625, 0.5, 0.625, 0.75, 0.375, 0.75, 0.375, 0.75, 0.625, 0.75, 0.625, 1.0, 0.375, 1.0, 0.125, 0.5, 0.375, 0.5, 0.375, 0.75, 0.125, 0.75, 0.625, 0.5, 0.875, 0.5, 0.875, 0.75, 0.625, 0.75])
me_005.materials.append(mat_wood)
me_005.use_remesh_fix_poles = True
me_005.use_remesh_preserve_attributes = False
me_005.use_mirror_vertex_groups = False
me_005.update()
me_004 = bpy.data.meshes.new('Куб.004')
me_004.from_pydata([(-1.0, -1.0, -1.0), (-1.0, -1.0, 1.0), (-1.0, 1.0, -1.0), (-1.0, 1.0, 1.0), (1.0, -1.0, -1.0), (1.0, -1.0, 1.0), (1.0, 1.0, -1.0), (1.0, 1.0, 1.0)], [], [(0, 1, 3, 2), (2, 3, 7, 6), (6, 7, 5, 4), (4, 5, 1, 0), (2, 6, 4, 0), (7, 3, 1, 5)])
_uv = me_004.uv_layers.new(name='UVКарта')
_uv.uv.foreach_set('vector', [0.375, 0.0, 0.625, 0.0, 0.625, 0.25, 0.375, 0.25, 0.375, 0.25, 0.625, 0.25, 0.625, 0.5, 0.375, 0.5, 0.375, 0.5, 0.625, 0.5, 0.625, 0.75, 0.375, 0.75, 0.375, 0.75, 0.625, 0.75, 0.625, 1.0, 0.375, 1.0, 0.125, 0.5, 0.375, 0.5, 0.375, 0.75, 0.125, 0.75, 0.625, 0.5, 0.875, 0.5, 0.875, 0.75, 0.625, 0.75])
me_004.materials.append(mat_wood)
me_004.use_remesh_fix_poles = True
me_004.use_remesh_preserve_attributes = False
me_004.use_mirror_vertex_groups = False
me_004.update()
me_034 = bpy.data.meshes.new('Куб.034')
me_034.from_pydata([(-1.0, -1.0, -1.0), (-1.0, -1.0, 1.0), (-1.0, 1.0, -1.0), (-1.0, 1.0, 1.0), (1.0, -1.0, -1.0), (1.0, -1.0, 1.0), (1.0, 1.0, -1.0), (1.0, 1.0, 1.0)], [], [(0, 1, 3, 2), (2, 3, 7, 6), (6, 7, 5, 4), (4, 5, 1, 0), (2, 6, 4, 0), (7, 3, 1, 5)])
_uv = me_034.uv_layers.new(name='UVКарта')
_uv.uv.foreach_set('vector', [0.375, 0.0, 0.625, 0.0, 0.625, 0.25, 0.375, 0.25, 0.375, 0.25, 0.625, 0.25, 0.625, 0.5, 0.375, 0.5, 0.375, 0.5, 0.625, 0.5, 0.625, 0.75, 0.375, 0.75, 0.375, 0.75, 0.625, 0.75, 0.625, 1.0, 0.375, 1.0, 0.125, 0.5, 0.375, 0.5, 0.375, 0.75, 0.125, 0.75, 0.625, 0.5, 0.875, 0.5, 0.875, 0.75, 0.625, 0.75])
me_034.materials.append(mat_wood)
me_034.use_remesh_fix_poles = True
me_034.use_remesh_preserve_attributes = False
me_034.use_mirror_vertex_groups = False
me_034.update()
me_035 = bpy.data.meshes.new('Куб.035')
me_035.from_pydata([(-1.0, -1.0, -1.0), (-1.0, -1.0, 1.0), (-1.0, 1.0, -1.0), (-1.0, 1.0, 1.0), (1.0, -1.0, -1.0), (1.0, -1.0, 1.0), (1.0, 1.0, -1.0), (1.0, 1.0, 1.0)], [], [(0, 1, 3, 2), (2, 3, 7, 6), (6, 7, 5, 4), (4, 5, 1, 0), (2, 6, 4, 0), (7, 3, 1, 5)])
_uv = me_035.uv_layers.new(name='UVКарта')
_uv.uv.foreach_set('vector', [0.375, 0.0, 0.625, 0.0, 0.625, 0.25, 0.375, 0.25, 0.375, 0.25, 0.625, 0.25, 0.625, 0.5, 0.375, 0.5, 0.375, 0.5, 0.625, 0.5, 0.625, 0.75, 0.375, 0.75, 0.375, 0.75, 0.625, 0.75, 0.625, 1.0, 0.375, 1.0, 0.125, 0.5, 0.375, 0.5, 0.375, 0.75, 0.125, 0.75, 0.625, 0.5, 0.875, 0.5, 0.875, 0.75, 0.625, 0.75])
me_035.materials.append(mat_wood)
me_035.use_remesh_fix_poles = True
me_035.use_remesh_preserve_attributes = False
me_035.use_mirror_vertex_groups = False
me_035.update()
me_036 = bpy.data.meshes.new('Куб.036')
me_036.from_pydata([(-1.0, -1.0, -1.0), (-1.0, -1.0, 1.0), (-1.0, 1.0, -1.0), (-1.0, 1.0, 1.0), (1.0, -1.0, -1.0), (1.0, -1.0, 1.0), (1.0, 1.0, -1.0), (1.0, 1.0, 1.0)], [], [(0, 1, 3, 2), (2, 3, 7, 6), (6, 7, 5, 4), (4, 5, 1, 0), (2, 6, 4, 0), (7, 3, 1, 5)])
_uv = me_036.uv_layers.new(name='UVКарта')
_uv.uv.foreach_set('vector', [0.375, 0.0, 0.625, 0.0, 0.625, 0.25, 0.375, 0.25, 0.375, 0.25, 0.625, 0.25, 0.625, 0.5, 0.375, 0.5, 0.375, 0.5, 0.625, 0.5, 0.625, 0.75, 0.375, 0.75, 0.375, 0.75, 0.625, 0.75, 0.625, 1.0, 0.375, 1.0, 0.125, 0.5, 0.375, 0.5, 0.375, 0.75, 0.125, 0.75, 0.625, 0.5, 0.875, 0.5, 0.875, 0.75, 0.625, 0.75])
me_036.materials.append(mat_wood)
me_036.use_remesh_fix_poles = True
me_036.use_remesh_preserve_attributes = False
me_036.use_mirror_vertex_groups = False
me_036.update()
me_037 = bpy.data.meshes.new('Куб.037')
me_037.from_pydata([(-1.0, -1.0, -1.0), (-1.0, -1.0, 1.0), (-1.0, 1.0, -1.0), (-1.0, 1.0, 1.0), (1.0, -1.0, -1.0), (1.0, -1.0, 1.0), (1.0, 1.0, -1.0), (1.0, 1.0, 1.0)], [], [(0, 1, 3, 2), (2, 3, 7, 6), (6, 7, 5, 4), (4, 5, 1, 0), (2, 6, 4, 0), (7, 3, 1, 5)])
_uv = me_037.uv_layers.new(name='UVКарта')
_uv.uv.foreach_set('vector', [0.375, 0.0, 0.625, 0.0, 0.625, 0.25, 0.375, 0.25, 0.375, 0.25, 0.625, 0.25, 0.625, 0.5, 0.375, 0.5, 0.375, 0.5, 0.625, 0.5, 0.625, 0.75, 0.375, 0.75, 0.375, 0.75, 0.625, 0.75, 0.625, 1.0, 0.375, 1.0, 0.125, 0.5, 0.375, 0.5, 0.375, 0.75, 0.125, 0.75, 0.625, 0.5, 0.875, 0.5, 0.875, 0.75, 0.625, 0.75])
me_037.materials.append(mat_wood)
me_037.use_remesh_fix_poles = True
me_037.use_remesh_preserve_attributes = False
me_037.use_mirror_vertex_groups = False
me_037.update()
me_038 = bpy.data.meshes.new('Куб.038')
me_038.from_pydata([(-1.0, -1.0, -1.0), (-1.0, -1.0, 1.0), (-1.0, 1.0, -1.0), (-1.0, 1.0, 1.0), (1.0, -1.0, -1.0), (1.0, -1.0, 1.0), (1.0, 1.0, -1.0), (1.0, 1.0, 1.0)], [], [(0, 1, 3, 2), (2, 3, 7, 6), (6, 7, 5, 4), (4, 5, 1, 0), (2, 6, 4, 0), (7, 3, 1, 5)])
_uv = me_038.uv_layers.new(name='UVКарта')
_uv.uv.foreach_set('vector', [0.375, 0.0, 0.625, 0.0, 0.625, 0.25, 0.375, 0.25, 0.375, 0.25, 0.625, 0.25, 0.625, 0.5, 0.375, 0.5, 0.375, 0.5, 0.625, 0.5, 0.625, 0.75, 0.375, 0.75, 0.375, 0.75, 0.625, 0.75, 0.625, 1.0, 0.375, 1.0, 0.125, 0.5, 0.375, 0.5, 0.375, 0.75, 0.125, 0.75, 0.625, 0.5, 0.875, 0.5, 0.875, 0.75, 0.625, 0.75])
me_038.materials.append(mat_wood)
me_038.use_remesh_fix_poles = True
me_038.use_remesh_preserve_attributes = False
me_038.use_mirror_vertex_groups = False
me_038.update()
me_039 = bpy.data.meshes.new('Куб.039')
me_039.from_pydata([(-1.0, -1.0, -1.0), (-1.0, -1.0, 1.0), (-1.0, 1.0, -1.0), (-1.0, 1.0, 1.0), (1.0, -1.0, -1.0), (1.0, -1.0, 1.0), (1.0, 1.0, -1.0), (1.0, 1.0, 1.0)], [], [(0, 1, 3, 2), (2, 3, 7, 6), (6, 7, 5, 4), (4, 5, 1, 0), (2, 6, 4, 0), (7, 3, 1, 5)])
_uv = me_039.uv_layers.new(name='UVКарта')
_uv.uv.foreach_set('vector', [0.375, 0.0, 0.625, 0.0, 0.625, 0.25, 0.375, 0.25, 0.375, 0.25, 0.625, 0.25, 0.625, 0.5, 0.375, 0.5, 0.375, 0.5, 0.625, 0.5, 0.625, 0.75, 0.375, 0.75, 0.375, 0.75, 0.625, 0.75, 0.625, 1.0, 0.375, 1.0, 0.125, 0.5, 0.375, 0.5, 0.375, 0.75, 0.125, 0.75, 0.625, 0.5, 0.875, 0.5, 0.875, 0.75, 0.625, 0.75])
me_039.materials.append(mat_wood)
me_039.use_remesh_fix_poles = True
me_039.use_remesh_preserve_attributes = False
me_039.use_mirror_vertex_groups = False
me_039.update()
me_044 = bpy.data.meshes.new('Куб.044')
me_044.from_pydata([(-1.0, -1.0, -1.0), (-1.0, -1.0, 1.0), (-1.0, 1.0, -1.0), (-1.0, 1.0, 1.0), (1.0, -1.0, -1.0), (1.0, -1.0, 1.0), (1.0, 1.0, -1.0), (1.0, 1.0, 1.0)], [], [(0, 1, 3, 2), (2, 3, 7, 6), (6, 7, 5, 4), (4, 5, 1, 0), (2, 6, 4, 0), (7, 3, 1, 5)])
_uv = me_044.uv_layers.new(name='UVКарта')
_uv.uv.foreach_set('vector', [0.375, 0.0, 0.625, 0.0, 0.625, 0.25, 0.375, 0.25, 0.375, 0.25, 0.625, 0.25, 0.625, 0.5, 0.375, 0.5, 0.375, 0.5, 0.625, 0.5, 0.625, 0.75, 0.375, 0.75, 0.375, 0.75, 0.625, 0.75, 0.625, 1.0, 0.375, 1.0, 0.125, 0.5, 0.375, 0.5, 0.375, 0.75, 0.125, 0.75, 0.625, 0.5, 0.875, 0.5, 0.875, 0.75, 0.625, 0.75])
me_044.materials.append(mat_wood)
me_044.use_remesh_fix_poles = True
me_044.use_remesh_preserve_attributes = False
me_044.use_mirror_vertex_groups = False
me_044.update()
me_043 = bpy.data.meshes.new('Куб.043')
me_043.from_pydata([(-1.0, -1.0, -1.0), (-1.0, -1.0, 1.0), (-1.0, 1.0, -1.0), (-1.0, 1.0, 1.0), (1.0, -1.0, -1.0), (1.0, -1.0, 1.0), (1.0, 1.0, -1.0), (1.0, 1.0, 1.0)], [], [(0, 1, 3, 2), (2, 3, 7, 6), (6, 7, 5, 4), (4, 5, 1, 0), (2, 6, 4, 0), (7, 3, 1, 5)])
_uv = me_043.uv_layers.new(name='UVКарта')
_uv.uv.foreach_set('vector', [0.375, 0.0, 0.625, 0.0, 0.625, 0.25, 0.375, 0.25, 0.375, 0.25, 0.625, 0.25, 0.625, 0.5, 0.375, 0.5, 0.375, 0.5, 0.625, 0.5, 0.625, 0.75, 0.375, 0.75, 0.375, 0.75, 0.625, 0.75, 0.625, 1.0, 0.375, 1.0, 0.125, 0.5, 0.375, 0.5, 0.375, 0.75, 0.125, 0.75, 0.625, 0.5, 0.875, 0.5, 0.875, 0.75, 0.625, 0.75])
me_043.materials.append(mat_wood)
me_043.use_remesh_fix_poles = True
me_043.use_remesh_preserve_attributes = False
me_043.use_mirror_vertex_groups = False
me_043.update()
me_042 = bpy.data.meshes.new('Куб.042')
me_042.from_pydata([(-1.0, -1.0, -1.0), (-1.0, -1.0, 1.0), (-1.0, 1.0, -1.0), (-1.0, 1.0, 1.0), (1.0, -1.0, -1.0), (1.0, -1.0, 1.0), (1.0, 1.0, -1.0), (1.0, 1.0, 1.0)], [], [(0, 1, 3, 2), (2, 3, 7, 6), (6, 7, 5, 4), (4, 5, 1, 0), (2, 6, 4, 0), (7, 3, 1, 5)])
_uv = me_042.uv_layers.new(name='UVКарта')
_uv.uv.foreach_set('vector', [0.375, 0.0, 0.625, 0.0, 0.625, 0.25, 0.375, 0.25, 0.375, 0.25, 0.625, 0.25, 0.625, 0.5, 0.375, 0.5, 0.375, 0.5, 0.625, 0.5, 0.625, 0.75, 0.375, 0.75, 0.375, 0.75, 0.625, 0.75, 0.625, 1.0, 0.375, 1.0, 0.125, 0.5, 0.375, 0.5, 0.375, 0.75, 0.125, 0.75, 0.625, 0.5, 0.875, 0.5, 0.875, 0.75, 0.625, 0.75])
me_042.materials.append(mat_wood)
me_042.use_remesh_fix_poles = True
me_042.use_remesh_preserve_attributes = False
me_042.use_mirror_vertex_groups = False
me_042.update()
me_041 = bpy.data.meshes.new('Куб.041')
me_041.from_pydata([(-1.0, -1.0, -1.0), (-1.0, -1.0, 1.0), (-1.0, 1.0, -1.0), (-1.0, 1.0, 1.0), (1.0, -1.0, -1.0), (1.0, -1.0, 1.0), (1.0, 1.0, -1.0), (1.0, 1.0, 1.0)], [], [(0, 1, 3, 2), (2, 3, 7, 6), (6, 7, 5, 4), (4, 5, 1, 0), (2, 6, 4, 0), (7, 3, 1, 5)])
_uv = me_041.uv_layers.new(name='UVКарта')
_uv.uv.foreach_set('vector', [0.375, 0.0, 0.625, 0.0, 0.625, 0.25, 0.375, 0.25, 0.375, 0.25, 0.625, 0.25, 0.625, 0.5, 0.375, 0.5, 0.375, 0.5, 0.625, 0.5, 0.625, 0.75, 0.375, 0.75, 0.375, 0.75, 0.625, 0.75, 0.625, 1.0, 0.375, 1.0, 0.125, 0.5, 0.375, 0.5, 0.375, 0.75, 0.125, 0.75, 0.625, 0.5, 0.875, 0.5, 0.875, 0.75, 0.625, 0.75])
me_041.materials.append(mat_wood)
me_041.use_remesh_fix_poles = True
me_041.use_remesh_preserve_attributes = False
me_041.use_mirror_vertex_groups = False
me_041.update()
me_040 = bpy.data.meshes.new('Куб.040')
me_040.from_pydata([(-1.0, -1.0, -1.0), (-1.0, -1.0, 1.0), (-1.0, 1.0, -1.0), (-1.0, 1.0, 1.0), (1.0, -1.0, -1.0), (1.0, -1.0, 1.0), (1.0, 1.0, -1.0), (1.0, 1.0, 1.0)], [], [(0, 1, 3, 2), (2, 3, 7, 6), (6, 7, 5, 4), (4, 5, 1, 0), (2, 6, 4, 0), (7, 3, 1, 5)])
_uv = me_040.uv_layers.new(name='UVКарта')
_uv.uv.foreach_set('vector', [0.375, 0.0, 0.625, 0.0, 0.625, 0.25, 0.375, 0.25, 0.375, 0.25, 0.625, 0.25, 0.625, 0.5, 0.375, 0.5, 0.375, 0.5, 0.625, 0.5, 0.625, 0.75, 0.375, 0.75, 0.375, 0.75, 0.625, 0.75, 0.625, 1.0, 0.375, 1.0, 0.125, 0.5, 0.375, 0.5, 0.375, 0.75, 0.125, 0.75, 0.625, 0.5, 0.875, 0.5, 0.875, 0.75, 0.625, 0.75])
me_040.materials.append(mat_wood)
me_040.use_remesh_fix_poles = True
me_040.use_remesh_preserve_attributes = False
me_040.use_mirror_vertex_groups = False
me_040.update()
me_x_1 = bpy.data.meshes.new('Плоскость')
me_x_1.from_pydata([(-1.0, -1.0, 0.0), (1.0, -1.0, 0.0), (-1.0, 1.0, 0.0), (1.0, 1.0, 0.0)], [], [(0, 1, 3, 2)])
_uv = me_x_1.uv_layers.new(name='UVКарта')
_uv.uv.foreach_set('vector', [0.0, 0.0, 1.0, 0.0, 1.0, 1.0, 0.0, 1.0])
me_x_1.materials.append(mat_wood)
me_x_1.use_remesh_fix_poles = True
me_x_1.use_remesh_preserve_attributes = False
me_x_1.use_mirror_vertex_groups = False
me_x_1.update()
me_001_1 = bpy.data.meshes.new('Плоскость.001')
me_001_1.from_pydata([(-1.0, -1.0, 0.0), (1.0, -1.0, 0.0), (-1.0, 1.0, 0.0), (1.0, 1.0, 0.0)], [], [(0, 1, 3, 2)])
_uv = me_001_1.uv_layers.new(name='UVКарта')
_uv.uv.foreach_set('vector', [0.0, 0.0, 1.0, 0.0, 1.0, 1.0, 0.0, 1.0])
me_001_1.materials.append(mat_wood)
me_001_1.use_remesh_fix_poles = True
me_001_1.use_remesh_preserve_attributes = False
me_001_1.use_mirror_vertex_groups = False
me_001_1.update()
me_007 = bpy.data.meshes.new('Куб.007')
me_007.from_pydata([(-1.0, -1.0, -1.0), (-1.0, -1.0, 1.0), (-1.0, 1.0, -1.0), (-1.0, 1.0, 1.0), (1.0, -1.0, -1.0), (1.0, -1.0, 1.0), (1.0, 1.0, -1.0), (1.0, 1.0, 1.0)], [], [(0, 1, 3, 2), (2, 3, 7, 6), (6, 7, 5, 4), (4, 5, 1, 0), (2, 6, 4, 0), (7, 3, 1, 5)])
_uv = me_007.uv_layers.new(name='UVКарта')
_uv.uv.foreach_set('vector', [0.375, 0.0, 0.625, 0.0, 0.625, 0.25, 0.375, 0.25, 0.375, 0.25, 0.625, 0.25, 0.625, 0.5, 0.375, 0.5, 0.375, 0.5, 0.625, 0.5, 0.625, 0.75, 0.375, 0.75, 0.375, 0.75, 0.625, 0.75, 0.625, 1.0, 0.375, 1.0, 0.125, 0.5, 0.375, 0.5, 0.375, 0.75, 0.125, 0.75, 0.625, 0.5, 0.875, 0.5, 0.875, 0.75, 0.625, 0.75])
me_007.materials.append(mat_darkstone)
me_007.use_remesh_fix_poles = True
me_007.use_remesh_preserve_attributes = False
me_007.use_mirror_vertex_groups = False
me_007.update()
me_008 = bpy.data.meshes.new('Куб.008')
me_008.from_pydata([(-1.0, -1.0, -1.0), (-1.0, -1.0, 1.0), (-1.0, 1.0, -1.0), (-1.0, 1.0, 1.0), (1.0, -1.0, -1.0), (1.0, -1.0, 1.0), (1.0, 1.0, -1.0), (1.0, 1.0, 1.0)], [], [(0, 1, 3, 2), (2, 3, 7, 6), (6, 7, 5, 4), (4, 5, 1, 0), (2, 6, 4, 0), (7, 3, 1, 5)])
_uv = me_008.uv_layers.new(name='UVКарта')
_uv.uv.foreach_set('vector', [0.375, 0.0, 0.625, 0.0, 0.625, 0.25, 0.375, 0.25, 0.375, 0.25, 0.625, 0.25, 0.625, 0.5, 0.375, 0.5, 0.375, 0.5, 0.625, 0.5, 0.625, 0.75, 0.375, 0.75, 0.375, 0.75, 0.625, 0.75, 0.625, 1.0, 0.375, 1.0, 0.125, 0.5, 0.375, 0.5, 0.375, 0.75, 0.125, 0.75, 0.625, 0.5, 0.875, 0.5, 0.875, 0.75, 0.625, 0.75])
me_008.materials.append(mat_darkstone)
me_008.use_remesh_fix_poles = True
me_008.use_remesh_preserve_attributes = False
me_008.use_mirror_vertex_groups = False
me_008.update()
me_009 = bpy.data.meshes.new('Куб.009')
me_009.from_pydata([(-1.0, -1.0, -1.0), (-1.0, -1.0, 1.0), (-1.0, 1.0, -1.0), (-1.0, 1.0, 1.0), (1.0, -1.0, -1.0), (1.0, -1.0, 1.0), (1.0, 1.0, -1.0), (1.0, 1.0, 1.0)], [], [(0, 1, 3, 2), (2, 3, 7, 6), (6, 7, 5, 4), (4, 5, 1, 0), (2, 6, 4, 0), (7, 3, 1, 5)])
_uv = me_009.uv_layers.new(name='UVКарта')
_uv.uv.foreach_set('vector', [0.375, 0.0, 0.625, 0.0, 0.625, 0.25, 0.375, 0.25, 0.375, 0.25, 0.625, 0.25, 0.625, 0.5, 0.375, 0.5, 0.375, 0.5, 0.625, 0.5, 0.625, 0.75, 0.375, 0.75, 0.375, 0.75, 0.625, 0.75, 0.625, 1.0, 0.375, 1.0, 0.125, 0.5, 0.375, 0.5, 0.375, 0.75, 0.125, 0.75, 0.625, 0.5, 0.875, 0.5, 0.875, 0.75, 0.625, 0.75])
me_009.materials.append(mat_darkstone)
me_009.use_remesh_fix_poles = True
me_009.use_remesh_preserve_attributes = False
me_009.use_mirror_vertex_groups = False
me_009.update()
me_010 = bpy.data.meshes.new('Куб.010')
me_010.from_pydata([(-1.0, -1.0, -1.0), (-1.0, -1.0, 1.0), (-1.0, 1.0, -1.0), (-1.0, 1.0, 1.0), (1.0, -1.0, -1.0), (1.0, -1.0, 1.0), (1.0, 1.0, -1.0), (1.0, 1.0, 1.0)], [], [(0, 1, 3, 2), (2, 3, 7, 6), (6, 7, 5, 4), (4, 5, 1, 0), (2, 6, 4, 0), (7, 3, 1, 5)])
_uv = me_010.uv_layers.new(name='UVКарта')
_uv.uv.foreach_set('vector', [0.375, 0.0, 0.625, 0.0, 0.625, 0.25, 0.375, 0.25, 0.375, 0.25, 0.625, 0.25, 0.625, 0.5, 0.375, 0.5, 0.375, 0.5, 0.625, 0.5, 0.625, 0.75, 0.375, 0.75, 0.375, 0.75, 0.625, 0.75, 0.625, 1.0, 0.375, 1.0, 0.125, 0.5, 0.375, 0.5, 0.375, 0.75, 0.125, 0.75, 0.625, 0.5, 0.875, 0.5, 0.875, 0.75, 0.625, 0.75])
me_010.materials.append(mat_darkstone)
me_010.use_remesh_fix_poles = True
me_010.use_remesh_preserve_attributes = False
me_010.use_mirror_vertex_groups = False
me_010.update()
me_011 = bpy.data.meshes.new('Куб.011')
me_011.from_pydata([(-1.0, -1.0, -1.0), (-1.0, -1.0, 1.0), (-1.0, 1.0, -1.0), (-1.0, 1.0, 1.0), (1.0, -1.0, -1.0), (1.0, -1.0, 1.0), (1.0, 1.0, -1.0), (1.0, 1.0, 1.0)], [], [(0, 1, 3, 2), (2, 3, 7, 6), (6, 7, 5, 4), (4, 5, 1, 0), (2, 6, 4, 0), (7, 3, 1, 5)])
_uv = me_011.uv_layers.new(name='UVКарта')
_uv.uv.foreach_set('vector', [0.375, 0.0, 0.625, 0.0, 0.625, 0.25, 0.375, 0.25, 0.375, 0.25, 0.625, 0.25, 0.625, 0.5, 0.375, 0.5, 0.375, 0.5, 0.625, 0.5, 0.625, 0.75, 0.375, 0.75, 0.375, 0.75, 0.625, 0.75, 0.625, 1.0, 0.375, 1.0, 0.125, 0.5, 0.375, 0.5, 0.375, 0.75, 0.125, 0.75, 0.625, 0.5, 0.875, 0.5, 0.875, 0.75, 0.625, 0.75])
me_011.materials.append(mat_darkstone)
me_011.use_remesh_fix_poles = True
me_011.use_remesh_preserve_attributes = False
me_011.use_mirror_vertex_groups = False
me_011.update()
me_012 = bpy.data.meshes.new('Куб.012')
me_012.from_pydata([(-1.0, -1.111, -0.7385), (-1.0, -0.9004, 0.9442), (-1.0, 0.5077, -1.097), (-1.0, 0.8101, 1.23), (1.0, -1.111, -0.7385), (1.0, -0.9004, 0.9442), (1.0, 0.5077, -1.097), (1.0, 0.8101, 1.23)], [], [(0, 1, 3, 2), (2, 3, 7, 6), (6, 7, 5, 4), (4, 5, 1, 0), (2, 6, 4, 0), (7, 3, 1, 5)])
_uv = me_012.uv_layers.new(name='UVКарта')
_uv.uv.foreach_set('vector', [0.375, 0.0, 0.625, 0.0, 0.625, 0.25, 0.375, 0.25, 0.375, 0.25, 0.625, 0.25, 0.625, 0.5, 0.375, 0.5, 0.375, 0.5, 0.625, 0.5, 0.625, 0.75, 0.375, 0.75, 0.375, 0.75, 0.625, 0.75, 0.625, 1.0, 0.375, 1.0, 0.125, 0.5, 0.375, 0.5, 0.375, 0.75, 0.125, 0.75, 0.625, 0.5, 0.875, 0.5, 0.875, 0.75, 0.625, 0.75])
me_012.materials.append(mat_darkstone)
me_012.use_remesh_fix_poles = True
me_012.use_remesh_preserve_attributes = False
me_012.use_mirror_vertex_groups = False
me_012.update()
me_013 = bpy.data.meshes.new('Куб.013')
me_013.from_pydata([(-1.0, -0.9033, -0.9264), (-1.0, -0.8829, 0.8594), (-1.0, 0.8859, -1.182), (-1.0, 0.9251, 1.09), (1.0, -0.9033, -0.9264), (1.0, -0.8829, 0.8594), (1.0, 0.8859, -1.182), (1.0, 0.9251, 1.09)], [], [(0, 1, 3, 2), (2, 3, 7, 6), (6, 7, 5, 4), (4, 5, 1, 0), (2, 6, 4, 0), (7, 3, 1, 5)])
_uv = me_013.uv_layers.new(name='UVКарта')
_uv.uv.foreach_set('vector', [0.375, 0.0, 0.625, 0.0, 0.625, 0.25, 0.375, 0.25, 0.375, 0.25, 0.625, 0.25, 0.625, 0.5, 0.375, 0.5, 0.375, 0.5, 0.625, 0.5, 0.625, 0.75, 0.375, 0.75, 0.375, 0.75, 0.625, 0.75, 0.625, 1.0, 0.375, 1.0, 0.125, 0.5, 0.375, 0.5, 0.375, 0.75, 0.125, 0.75, 0.625, 0.5, 0.875, 0.5, 0.875, 0.75, 0.625, 0.75])
me_013.materials.append(mat_darkstone)
me_013.use_remesh_fix_poles = True
me_013.use_remesh_preserve_attributes = False
me_013.use_mirror_vertex_groups = False
me_013.update()
me_014 = bpy.data.meshes.new('Куб.014')
me_014.from_pydata([(-1.0, -1.0, -1.0), (-1.0, -1.0, 1.0), (-1.0, 1.0, -1.0), (-1.0, 1.0, 1.0), (1.0, -1.0, -1.0), (1.0, -1.0, 1.0), (1.0, 1.0, -1.0), (1.0, 1.0, 1.0)], [], [(0, 1, 3, 2), (2, 3, 7, 6), (6, 7, 5, 4), (4, 5, 1, 0), (2, 6, 4, 0), (7, 3, 1, 5)])
_uv = me_014.uv_layers.new(name='UVКарта')
_uv.uv.foreach_set('vector', [0.375, 0.0, 0.625, 0.0, 0.625, 0.25, 0.375, 0.25, 0.375, 0.25, 0.625, 0.25, 0.625, 0.5, 0.375, 0.5, 0.375, 0.5, 0.625, 0.5, 0.625, 0.75, 0.375, 0.75, 0.375, 0.75, 0.625, 0.75, 0.625, 1.0, 0.375, 1.0, 0.125, 0.5, 0.375, 0.5, 0.375, 0.75, 0.125, 0.75, 0.625, 0.5, 0.875, 0.5, 0.875, 0.75, 0.625, 0.75])
me_014.materials.append(mat_darkstone)
me_014.use_remesh_fix_poles = True
me_014.use_remesh_preserve_attributes = False
me_014.use_mirror_vertex_groups = False
me_014.update()
me_015 = bpy.data.meshes.new('Куб.015')
me_015.from_pydata([(-1.0, -1.0, -1.0), (-1.0, -1.0, 1.0), (-1.0, 1.0, -1.0), (-1.0, 1.0, 1.0), (1.0, -1.0, -1.0), (1.0, -1.0, 1.0), (1.0, 1.0, -1.0), (1.0, 1.0, 1.0)], [], [(0, 1, 3, 2), (2, 3, 7, 6), (6, 7, 5, 4), (4, 5, 1, 0), (2, 6, 4, 0), (7, 3, 1, 5)])
_uv = me_015.uv_layers.new(name='UVКарта')
_uv.uv.foreach_set('vector', [0.375, 0.0, 0.625, 0.0, 0.625, 0.25, 0.375, 0.25, 0.375, 0.25, 0.625, 0.25, 0.625, 0.5, 0.375, 0.5, 0.375, 0.5, 0.625, 0.5, 0.625, 0.75, 0.375, 0.75, 0.375, 0.75, 0.625, 0.75, 0.625, 1.0, 0.375, 1.0, 0.125, 0.5, 0.375, 0.5, 0.375, 0.75, 0.125, 0.75, 0.625, 0.5, 0.875, 0.5, 0.875, 0.75, 0.625, 0.75])
me_015.materials.append(mat_darkstone)
me_015.use_remesh_fix_poles = True
me_015.use_remesh_preserve_attributes = False
me_015.use_mirror_vertex_groups = False
me_015.update()
me_016 = bpy.data.meshes.new('Куб.016')
me_016.from_pydata([(-1.0, -1.0, -1.0), (-1.0, -0.9302, 0.9991), (-1.0, 1.0, -1.0), (-1.0, 1.045, 0.9839), (1.0, -1.0, -1.0), (1.0, -0.9302, 0.9991), (1.0, 1.0, -1.0), (1.0, 1.045, 0.9839)], [], [(0, 1, 3, 2), (2, 3, 7, 6), (6, 7, 5, 4), (4, 5, 1, 0), (2, 6, 4, 0), (7, 3, 1, 5)])
_uv = me_016.uv_layers.new(name='UVКарта')
_uv.uv.foreach_set('vector', [0.375, 0.0, 0.625, 0.0, 0.625, 0.25, 0.375, 0.25, 0.375, 0.25, 0.625, 0.25, 0.625, 0.5, 0.375, 0.5, 0.375, 0.5, 0.625, 0.5, 0.625, 0.75, 0.375, 0.75, 0.375, 0.75, 0.625, 0.75, 0.625, 1.0, 0.375, 1.0, 0.125, 0.5, 0.375, 0.5, 0.375, 0.75, 0.125, 0.75, 0.625, 0.5, 0.875, 0.5, 0.875, 0.75, 0.625, 0.75])
me_016.materials.append(mat_darkstone)
me_016.use_remesh_fix_poles = True
me_016.use_remesh_preserve_attributes = False
me_016.use_mirror_vertex_groups = False
me_016.update()
me_021 = bpy.data.meshes.new('Куб.021')
me_021.from_pydata([(-1.0, -1.122, -0.6726), (-1.0, -0.9345, 0.8292), (-1.0, 0.5633, -1.093), (-1.0, 0.7091, 1.405), (1.0, -1.122, -0.6726), (1.0, -0.9345, 0.8292), (1.0, 0.5633, -1.093), (1.0, 0.7091, 1.405)], [], [(0, 1, 3, 2), (2, 3, 7, 6), (6, 7, 5, 4), (4, 5, 1, 0), (2, 6, 4, 0), (7, 3, 1, 5)])
_uv = me_021.uv_layers.new(name='UVКарта')
_uv.uv.foreach_set('vector', [0.375, 0.0, 0.625, 0.0, 0.625, 0.25, 0.375, 0.25, 0.375, 0.25, 0.625, 0.25, 0.625, 0.5, 0.375, 0.5, 0.375, 0.5, 0.625, 0.5, 0.625, 0.75, 0.375, 0.75, 0.375, 0.75, 0.625, 0.75, 0.625, 1.0, 0.375, 1.0, 0.125, 0.5, 0.375, 0.5, 0.375, 0.75, 0.125, 0.75, 0.625, 0.5, 0.875, 0.5, 0.875, 0.75, 0.625, 0.75])
me_021.materials.append(mat_darkstone)
me_021.use_remesh_fix_poles = True
me_021.use_remesh_preserve_attributes = False
me_021.use_mirror_vertex_groups = False
me_021.update()
me_020 = bpy.data.meshes.new('Куб.020')
me_020.from_pydata([(-1.0, -1.0, -1.0), (-1.0, -0.7728, 0.7271), (-1.0, 1.0, -1.0), (-1.0, 0.965, 1.042), (1.0, -1.0, -1.0), (1.0, -0.7728, 0.7271), (1.0, 1.0, -1.0), (1.0, 0.965, 1.042)], [], [(0, 1, 3, 2), (2, 3, 7, 6), (6, 7, 5, 4), (4, 5, 1, 0), (2, 6, 4, 0), (7, 3, 1, 5)])
_uv = me_020.uv_layers.new(name='UVКарта')
_uv.uv.foreach_set('vector', [0.375, 0.0, 0.625, 0.0, 0.625, 0.25, 0.375, 0.25, 0.375, 0.25, 0.625, 0.25, 0.625, 0.5, 0.375, 0.5, 0.375, 0.5, 0.625, 0.5, 0.625, 0.75, 0.375, 0.75, 0.375, 0.75, 0.625, 0.75, 0.625, 1.0, 0.375, 1.0, 0.125, 0.5, 0.375, 0.5, 0.375, 0.75, 0.125, 0.75, 0.625, 0.5, 0.875, 0.5, 0.875, 0.75, 0.625, 0.75])
me_020.materials.append(mat_darkstone)
me_020.use_remesh_fix_poles = True
me_020.use_remesh_preserve_attributes = False
me_020.use_mirror_vertex_groups = False
me_020.update()
me_019 = bpy.data.meshes.new('Куб.019')
me_019.from_pydata([(-1.0, -1.0, -1.0), (-1.0, -1.0, 1.0), (-1.0, 1.0, -1.0), (-1.0, 1.0, 1.0), (1.0, -1.0, -1.0), (1.0, -1.0, 1.0), (1.0, 1.0, -1.0), (1.0, 1.0, 1.0)], [], [(0, 1, 3, 2), (2, 3, 7, 6), (6, 7, 5, 4), (4, 5, 1, 0), (2, 6, 4, 0), (7, 3, 1, 5)])
_uv = me_019.uv_layers.new(name='UVКарта')
_uv.uv.foreach_set('vector', [0.375, 0.0, 0.625, 0.0, 0.625, 0.25, 0.375, 0.25, 0.375, 0.25, 0.625, 0.25, 0.625, 0.5, 0.375, 0.5, 0.375, 0.5, 0.625, 0.5, 0.625, 0.75, 0.375, 0.75, 0.375, 0.75, 0.625, 0.75, 0.625, 1.0, 0.375, 1.0, 0.125, 0.5, 0.375, 0.5, 0.375, 0.75, 0.125, 0.75, 0.625, 0.5, 0.875, 0.5, 0.875, 0.75, 0.625, 0.75])
me_019.materials.append(mat_darkstone)
me_019.use_remesh_fix_poles = True
me_019.use_remesh_preserve_attributes = False
me_019.use_mirror_vertex_groups = False
me_019.update()
me_018 = bpy.data.meshes.new('Куб.018')
me_018.from_pydata([(-1.0, -1.0, -1.0), (-1.0, -1.0, 1.0), (-1.0, 1.0, -1.0), (-1.0, 1.0, 1.0), (1.0, -1.0, -1.0), (1.0, -1.0, 1.0), (1.0, 1.0, -1.0), (1.0, 1.0, 1.0)], [], [(0, 1, 3, 2), (2, 3, 7, 6), (6, 7, 5, 4), (4, 5, 1, 0), (2, 6, 4, 0), (7, 3, 1, 5)])
_uv = me_018.uv_layers.new(name='UVКарта')
_uv.uv.foreach_set('vector', [0.375, 0.0, 0.625, 0.0, 0.625, 0.25, 0.375, 0.25, 0.375, 0.25, 0.625, 0.25, 0.625, 0.5, 0.375, 0.5, 0.375, 0.5, 0.625, 0.5, 0.625, 0.75, 0.375, 0.75, 0.375, 0.75, 0.625, 0.75, 0.625, 1.0, 0.375, 1.0, 0.125, 0.5, 0.375, 0.5, 0.375, 0.75, 0.125, 0.75, 0.625, 0.5, 0.875, 0.5, 0.875, 0.75, 0.625, 0.75])
me_018.materials.append(mat_darkstone)
me_018.use_remesh_fix_poles = True
me_018.use_remesh_preserve_attributes = False
me_018.use_mirror_vertex_groups = False
me_018.update()
me_017 = bpy.data.meshes.new('Куб.017')
me_017.from_pydata([(-1.0, -1.0, -1.0), (-1.0, -1.0, 1.0), (-1.0, 1.0, -1.0), (-1.0, 1.0, 1.0), (1.0, -1.0, -1.0), (1.0, -1.0, 1.0), (1.0, 1.0, -1.0), (1.0, 1.0, 1.0)], [], [(0, 1, 3, 2), (2, 3, 7, 6), (6, 7, 5, 4), (4, 5, 1, 0), (2, 6, 4, 0), (7, 3, 1, 5)])
_uv = me_017.uv_layers.new(name='UVКарта')
_uv.uv.foreach_set('vector', [0.375, 0.0, 0.625, 0.0, 0.625, 0.25, 0.375, 0.25, 0.375, 0.25, 0.625, 0.25, 0.625, 0.5, 0.375, 0.5, 0.375, 0.5, 0.625, 0.5, 0.625, 0.75, 0.375, 0.75, 0.375, 0.75, 0.625, 0.75, 0.625, 1.0, 0.375, 1.0, 0.125, 0.5, 0.375, 0.5, 0.375, 0.75, 0.125, 0.75, 0.625, 0.5, 0.875, 0.5, 0.875, 0.75, 0.625, 0.75])
me_017.materials.append(mat_darkstone)
me_017.use_remesh_fix_poles = True
me_017.use_remesh_preserve_attributes = False
me_017.use_mirror_vertex_groups = False
me_017.update()
me_025 = bpy.data.meshes.new('Куб.025')
me_025.from_pydata([(-1.0, -1.111, -0.7385), (-1.0, -0.9004, 0.9442), (-1.0, 0.5077, -1.097), (-1.0, 0.8101, 1.23), (1.0, -1.111, -0.7385), (1.0, -0.9004, 0.9442), (1.0, 0.5077, -1.097), (1.0, 0.8101, 1.23)], [], [(0, 1, 3, 2), (2, 3, 7, 6), (6, 7, 5, 4), (4, 5, 1, 0), (2, 6, 4, 0), (7, 3, 1, 5)])
_uv = me_025.uv_layers.new(name='UVКарта')
_uv.uv.foreach_set('vector', [0.375, 0.0, 0.625, 0.0, 0.625, 0.25, 0.375, 0.25, 0.375, 0.25, 0.625, 0.25, 0.625, 0.5, 0.375, 0.5, 0.375, 0.5, 0.625, 0.5, 0.625, 0.75, 0.375, 0.75, 0.375, 0.75, 0.625, 0.75, 0.625, 1.0, 0.375, 1.0, 0.125, 0.5, 0.375, 0.5, 0.375, 0.75, 0.125, 0.75, 0.625, 0.5, 0.875, 0.5, 0.875, 0.75, 0.625, 0.75])
me_025.materials.append(mat_darkstone)
me_025.use_remesh_fix_poles = True
me_025.use_remesh_preserve_attributes = False
me_025.use_mirror_vertex_groups = False
me_025.update()
me_024 = bpy.data.meshes.new('Куб.024')
me_024.from_pydata([(-1.0, -0.9033, -0.9264), (-1.0, -0.8829, 0.8594), (-1.0, 0.8859, -1.182), (-1.0, 0.9251, 1.09), (1.0, -0.9033, -0.9264), (1.0, -0.8829, 0.8594), (1.0, 0.8859, -1.182), (1.0, 0.9251, 1.09)], [], [(0, 1, 3, 2), (2, 3, 7, 6), (6, 7, 5, 4), (4, 5, 1, 0), (2, 6, 4, 0), (7, 3, 1, 5)])
_uv = me_024.uv_layers.new(name='UVКарта')
_uv.uv.foreach_set('vector', [0.375, 0.0, 0.625, 0.0, 0.625, 0.25, 0.375, 0.25, 0.375, 0.25, 0.625, 0.25, 0.625, 0.5, 0.375, 0.5, 0.375, 0.5, 0.625, 0.5, 0.625, 0.75, 0.375, 0.75, 0.375, 0.75, 0.625, 0.75, 0.625, 1.0, 0.375, 1.0, 0.125, 0.5, 0.375, 0.5, 0.375, 0.75, 0.125, 0.75, 0.625, 0.5, 0.875, 0.5, 0.875, 0.75, 0.625, 0.75])
me_024.materials.append(mat_darkstone)
me_024.use_remesh_fix_poles = True
me_024.use_remesh_preserve_attributes = False
me_024.use_mirror_vertex_groups = False
me_024.update()
me_023 = bpy.data.meshes.new('Куб.023')
me_023.from_pydata([(-1.0, -1.0, -1.0), (-1.0, -0.7728, 0.7271), (-1.0, 1.0, -1.0), (-1.0, 0.965, 1.042), (1.0, -1.0, -1.0), (1.0, -0.7728, 0.7271), (1.0, 1.0, -1.0), (1.0, 0.965, 1.042)], [], [(0, 1, 3, 2), (2, 3, 7, 6), (6, 7, 5, 4), (4, 5, 1, 0), (2, 6, 4, 0), (7, 3, 1, 5)])
_uv = me_023.uv_layers.new(name='UVКарта')
_uv.uv.foreach_set('vector', [0.375, 0.0, 0.625, 0.0, 0.625, 0.25, 0.375, 0.25, 0.375, 0.25, 0.625, 0.25, 0.625, 0.5, 0.375, 0.5, 0.375, 0.5, 0.625, 0.5, 0.625, 0.75, 0.375, 0.75, 0.375, 0.75, 0.625, 0.75, 0.625, 1.0, 0.375, 1.0, 0.125, 0.5, 0.375, 0.5, 0.375, 0.75, 0.125, 0.75, 0.625, 0.5, 0.875, 0.5, 0.875, 0.75, 0.625, 0.75])
me_023.materials.append(mat_darkstone)
me_023.use_remesh_fix_poles = True
me_023.use_remesh_preserve_attributes = False
me_023.use_mirror_vertex_groups = False
me_023.update()
me_022 = bpy.data.meshes.new('Куб.022')
me_022.from_pydata([(-1.0, -1.122, -0.6726), (-1.0, -0.9345, 0.8292), (-1.0, 0.5633, -1.093), (-1.0, 0.7091, 1.405), (1.0, -1.122, -0.6726), (1.0, -0.9345, 0.8292), (1.0, 0.5633, -1.093), (1.0, 0.7091, 1.405)], [], [(0, 1, 3, 2), (2, 3, 7, 6), (6, 7, 5, 4), (4, 5, 1, 0), (2, 6, 4, 0), (7, 3, 1, 5)])
_uv = me_022.uv_layers.new(name='UVКарта')
_uv.uv.foreach_set('vector', [0.375, 0.0, 0.625, 0.0, 0.625, 0.25, 0.375, 0.25, 0.375, 0.25, 0.625, 0.25, 0.625, 0.5, 0.375, 0.5, 0.375, 0.5, 0.625, 0.5, 0.625, 0.75, 0.375, 0.75, 0.375, 0.75, 0.625, 0.75, 0.625, 1.0, 0.375, 1.0, 0.125, 0.5, 0.375, 0.5, 0.375, 0.75, 0.125, 0.75, 0.625, 0.5, 0.875, 0.5, 0.875, 0.75, 0.625, 0.75])
me_022.materials.append(mat_darkstone)
me_022.use_remesh_fix_poles = True
me_022.use_remesh_preserve_attributes = False
me_022.use_mirror_vertex_groups = False
me_022.update()
me_029 = bpy.data.meshes.new('Куб.029')
me_029.from_pydata([(-1.0, -1.122, -0.6726), (-1.0, -0.9345, 0.8292), (-1.0, 0.5633, -1.093), (-1.0, 0.7091, 1.405), (1.0, -1.122, -0.6726), (1.0, -0.9345, 0.8292), (1.0, 0.5633, -1.093), (1.0, 0.7091, 1.405)], [], [(0, 1, 3, 2), (2, 3, 7, 6), (6, 7, 5, 4), (4, 5, 1, 0), (2, 6, 4, 0), (7, 3, 1, 5)])
_uv = me_029.uv_layers.new(name='UVКарта')
_uv.uv.foreach_set('vector', [0.375, 0.0, 0.625, 0.0, 0.625, 0.25, 0.375, 0.25, 0.375, 0.25, 0.625, 0.25, 0.625, 0.5, 0.375, 0.5, 0.375, 0.5, 0.625, 0.5, 0.625, 0.75, 0.375, 0.75, 0.375, 0.75, 0.625, 0.75, 0.625, 1.0, 0.375, 1.0, 0.125, 0.5, 0.375, 0.5, 0.375, 0.75, 0.125, 0.75, 0.625, 0.5, 0.875, 0.5, 0.875, 0.75, 0.625, 0.75])
me_029.materials.append(mat_darkstone)
me_029.use_remesh_fix_poles = True
me_029.use_remesh_preserve_attributes = False
me_029.use_mirror_vertex_groups = False
me_029.update()
me_028 = bpy.data.meshes.new('Куб.028')
me_028.from_pydata([(-1.0, -1.0, -1.0), (-1.0, -0.7728, 0.7271), (-1.0, 1.0, -1.0), (-1.0, 0.965, 1.042), (1.0, -1.0, -1.0), (1.0, -0.7728, 0.7271), (1.0, 1.0, -1.0), (1.0, 0.965, 1.042)], [], [(0, 1, 3, 2), (2, 3, 7, 6), (6, 7, 5, 4), (4, 5, 1, 0), (2, 6, 4, 0), (7, 3, 1, 5)])
_uv = me_028.uv_layers.new(name='UVКарта')
_uv.uv.foreach_set('vector', [0.375, 0.0, 0.625, 0.0, 0.625, 0.25, 0.375, 0.25, 0.375, 0.25, 0.625, 0.25, 0.625, 0.5, 0.375, 0.5, 0.375, 0.5, 0.625, 0.5, 0.625, 0.75, 0.375, 0.75, 0.375, 0.75, 0.625, 0.75, 0.625, 1.0, 0.375, 1.0, 0.125, 0.5, 0.375, 0.5, 0.375, 0.75, 0.125, 0.75, 0.625, 0.5, 0.875, 0.5, 0.875, 0.75, 0.625, 0.75])
me_028.materials.append(mat_darkstone)
me_028.use_remesh_fix_poles = True
me_028.use_remesh_preserve_attributes = False
me_028.use_mirror_vertex_groups = False
me_028.update()
me_027 = bpy.data.meshes.new('Куб.027')
me_027.from_pydata([(-1.0, -0.9033, -0.9264), (-1.0, -0.8829, 0.8594), (-1.0, 0.8859, -1.182), (-1.0, 0.9251, 1.09), (1.0, -0.9033, -0.9264), (1.0, -0.8829, 0.8594), (1.0, 0.8859, -1.182), (1.0, 0.9251, 1.09)], [], [(0, 1, 3, 2), (2, 3, 7, 6), (6, 7, 5, 4), (4, 5, 1, 0), (2, 6, 4, 0), (7, 3, 1, 5)])
_uv = me_027.uv_layers.new(name='UVКарта')
_uv.uv.foreach_set('vector', [0.375, 0.0, 0.625, 0.0, 0.625, 0.25, 0.375, 0.25, 0.375, 0.25, 0.625, 0.25, 0.625, 0.5, 0.375, 0.5, 0.375, 0.5, 0.625, 0.5, 0.625, 0.75, 0.375, 0.75, 0.375, 0.75, 0.625, 0.75, 0.625, 1.0, 0.375, 1.0, 0.125, 0.5, 0.375, 0.5, 0.375, 0.75, 0.125, 0.75, 0.625, 0.5, 0.875, 0.5, 0.875, 0.75, 0.625, 0.75])
me_027.materials.append(mat_darkstone)
me_027.use_remesh_fix_poles = True
me_027.use_remesh_preserve_attributes = False
me_027.use_mirror_vertex_groups = False
me_027.update()
me_026 = bpy.data.meshes.new('Куб.026')
me_026.from_pydata([(-1.0, -1.111, -0.7385), (-1.0, -0.9004, 0.9442), (-1.0, 0.5077, -1.097), (-1.0, 0.8101, 1.23), (1.0, -1.111, -0.7385), (1.0, -0.9004, 0.9442), (1.0, 0.5077, -1.097), (1.0, 0.8101, 1.23)], [], [(0, 1, 3, 2), (2, 3, 7, 6), (6, 7, 5, 4), (4, 5, 1, 0), (2, 6, 4, 0), (7, 3, 1, 5)])
_uv = me_026.uv_layers.new(name='UVКарта')
_uv.uv.foreach_set('vector', [0.375, 0.0, 0.625, 0.0, 0.625, 0.25, 0.375, 0.25, 0.375, 0.25, 0.625, 0.25, 0.625, 0.5, 0.375, 0.5, 0.375, 0.5, 0.625, 0.5, 0.625, 0.75, 0.375, 0.75, 0.375, 0.75, 0.625, 0.75, 0.625, 1.0, 0.375, 1.0, 0.125, 0.5, 0.375, 0.5, 0.375, 0.75, 0.125, 0.75, 0.625, 0.5, 0.875, 0.5, 0.875, 0.75, 0.625, 0.75])
me_026.materials.append(mat_darkstone)
me_026.use_remesh_fix_poles = True
me_026.use_remesh_preserve_attributes = False
me_026.use_mirror_vertex_groups = False
me_026.update()
me_033 = bpy.data.meshes.new('Куб.033')
me_033.from_pydata([(-1.0, -1.111, -0.7385), (-1.0, -0.9004, 0.9442), (-1.0, 0.5077, -1.097), (-1.0, 0.8101, 1.23), (1.0, -1.111, -0.7385), (1.0, -0.9004, 0.9442), (1.0, 0.5077, -1.097), (1.0, 0.8101, 1.23)], [], [(0, 1, 3, 2), (2, 3, 7, 6), (6, 7, 5, 4), (4, 5, 1, 0), (2, 6, 4, 0), (7, 3, 1, 5)])
_uv = me_033.uv_layers.new(name='UVКарта')
_uv.uv.foreach_set('vector', [0.375, 0.0, 0.625, 0.0, 0.625, 0.25, 0.375, 0.25, 0.375, 0.25, 0.625, 0.25, 0.625, 0.5, 0.375, 0.5, 0.375, 0.5, 0.625, 0.5, 0.625, 0.75, 0.375, 0.75, 0.375, 0.75, 0.625, 0.75, 0.625, 1.0, 0.375, 1.0, 0.125, 0.5, 0.375, 0.5, 0.375, 0.75, 0.125, 0.75, 0.625, 0.5, 0.875, 0.5, 0.875, 0.75, 0.625, 0.75])
me_033.materials.append(mat_darkstone)
me_033.use_remesh_fix_poles = True
me_033.use_remesh_preserve_attributes = False
me_033.use_mirror_vertex_groups = False
me_033.update()
me_032 = bpy.data.meshes.new('Куб.032')
me_032.from_pydata([(-1.0, -0.9033, -0.9264), (-1.0, -0.8829, 0.8594), (-1.0, 0.8859, -1.182), (-1.0, 0.9251, 1.09), (1.0, -0.9033, -0.9264), (1.0, -0.8829, 0.8594), (1.0, 0.8859, -1.182), (1.0, 0.9251, 1.09)], [], [(0, 1, 3, 2), (2, 3, 7, 6), (6, 7, 5, 4), (4, 5, 1, 0), (2, 6, 4, 0), (7, 3, 1, 5)])
_uv = me_032.uv_layers.new(name='UVКарта')
_uv.uv.foreach_set('vector', [0.375, 0.0, 0.625, 0.0, 0.625, 0.25, 0.375, 0.25, 0.375, 0.25, 0.625, 0.25, 0.625, 0.5, 0.375, 0.5, 0.375, 0.5, 0.625, 0.5, 0.625, 0.75, 0.375, 0.75, 0.375, 0.75, 0.625, 0.75, 0.625, 1.0, 0.375, 1.0, 0.125, 0.5, 0.375, 0.5, 0.375, 0.75, 0.125, 0.75, 0.625, 0.5, 0.875, 0.5, 0.875, 0.75, 0.625, 0.75])
me_032.materials.append(mat_darkstone)
me_032.use_remesh_fix_poles = True
me_032.use_remesh_preserve_attributes = False
me_032.use_mirror_vertex_groups = False
me_032.update()
me_031 = bpy.data.meshes.new('Куб.031')
me_031.from_pydata([(-1.0, -1.0, -1.0), (-1.0, -0.7728, 0.7271), (-1.0, 1.0, -1.0), (-1.0, 0.965, 1.042), (1.0, -1.0, -1.0), (1.0, -0.7728, 0.7271), (1.0, 1.0, -1.0), (1.0, 0.965, 1.042)], [], [(0, 1, 3, 2), (2, 3, 7, 6), (6, 7, 5, 4), (4, 5, 1, 0), (2, 6, 4, 0), (7, 3, 1, 5)])
_uv = me_031.uv_layers.new(name='UVКарта')
_uv.uv.foreach_set('vector', [0.375, 0.0, 0.625, 0.0, 0.625, 0.25, 0.375, 0.25, 0.375, 0.25, 0.625, 0.25, 0.625, 0.5, 0.375, 0.5, 0.375, 0.5, 0.625, 0.5, 0.625, 0.75, 0.375, 0.75, 0.375, 0.75, 0.625, 0.75, 0.625, 1.0, 0.375, 1.0, 0.125, 0.5, 0.375, 0.5, 0.375, 0.75, 0.125, 0.75, 0.625, 0.5, 0.875, 0.5, 0.875, 0.75, 0.625, 0.75])
me_031.materials.append(mat_darkstone)
me_031.use_remesh_fix_poles = True
me_031.use_remesh_preserve_attributes = False
me_031.use_mirror_vertex_groups = False
me_031.update()
me_030 = bpy.data.meshes.new('Куб.030')
me_030.from_pydata([(-1.0, -1.122, -0.6726), (-1.0, -0.9345, 0.8292), (-1.0, 0.5633, -1.093), (-1.0, 0.7091, 1.405), (1.0, -1.122, -0.6726), (1.0, -0.9345, 0.8292), (1.0, 0.5633, -1.093), (1.0, 0.7091, 1.405)], [], [(0, 1, 3, 2), (2, 3, 7, 6), (6, 7, 5, 4), (4, 5, 1, 0), (2, 6, 4, 0), (7, 3, 1, 5)])
_uv = me_030.uv_layers.new(name='UVКарта')
_uv.uv.foreach_set('vector', [0.375, 0.0, 0.625, 0.0, 0.625, 0.25, 0.375, 0.25, 0.375, 0.25, 0.625, 0.25, 0.625, 0.5, 0.375, 0.5, 0.375, 0.5, 0.625, 0.5, 0.625, 0.75, 0.375, 0.75, 0.375, 0.75, 0.625, 0.75, 0.625, 1.0, 0.375, 1.0, 0.125, 0.5, 0.375, 0.5, 0.375, 0.75, 0.125, 0.75, 0.625, 0.5, 0.875, 0.5, 0.875, 0.75, 0.625, 0.75])
me_030.materials.append(mat_darkstone)
me_030.use_remesh_fix_poles = True
me_030.use_remesh_preserve_attributes = False
me_030.use_mirror_vertex_groups = False
me_030.update()
me_045 = bpy.data.meshes.new('Куб.045')
me_045.from_pydata([(0.1711, -0.4268, -1.0), (0.1711, -0.4268, 1.0), (0.1711, 0.4268, -1.0), (0.1711, 0.4268, 1.0), (1.0, -1.0, -1.0), (1.0, -1.0, 1.0), (1.0, 1.0, -1.0), (1.0, 1.0, 1.0)], [], [(0, 1, 3, 2), (2, 3, 7, 6), (6, 7, 5, 4), (4, 5, 1, 0), (2, 6, 4, 0), (7, 3, 1, 5)])
_uv = me_045.uv_layers.new(name='UVКарта')
_uv.uv.foreach_set('vector', [0.375, 0.0, 0.625, 0.0, 0.625, 0.25, 0.375, 0.25, 0.375, 0.25, 0.625, 0.25, 0.625, 0.5, 0.375, 0.5, 0.375, 0.5, 0.625, 0.5, 0.625, 0.75, 0.375, 0.75, 0.375, 0.75, 0.625, 0.75, 0.625, 1.0, 0.375, 1.0, 0.125, 0.5, 0.375, 0.5, 0.375, 0.75, 0.125, 0.75, 0.625, 0.5, 0.875, 0.5, 0.875, 0.75, 0.625, 0.75])
me_045.materials.append(mat_darkstone)
me_045.use_remesh_fix_poles = True
me_045.use_remesh_preserve_attributes = False
me_045.use_mirror_vertex_groups = False
me_045.update()
me_047 = bpy.data.meshes.new('Куб.047')
me_047.from_pydata([(-1.0, -1.0, -1.0), (-1.0, -1.0, 1.0), (-1.0, 1.0, -1.0), (-1.0, 1.0, 1.0), (1.0, -1.0, -1.0), (1.0, -1.0, 1.0), (1.0, 1.0, -1.0), (1.0, 1.0, 1.0)], [], [(0, 1, 3, 2), (2, 3, 7, 6), (6, 7, 5, 4), (4, 5, 1, 0), (2, 6, 4, 0), (7, 3, 1, 5)])
_uv = me_047.uv_layers.new(name='UVКарта')
_uv.uv.foreach_set('vector', [0.375, 0.0, 0.625, 0.0, 0.625, 0.25, 0.375, 0.25, 0.375, 0.25, 0.625, 0.25, 0.625, 0.5, 0.375, 0.5, 0.375, 0.5, 0.625, 0.5, 0.625, 0.75, 0.375, 0.75, 0.375, 0.75, 0.625, 0.75, 0.625, 1.0, 0.375, 1.0, 0.125, 0.5, 0.375, 0.5, 0.375, 0.75, 0.125, 0.75, 0.625, 0.5, 0.875, 0.5, 0.875, 0.75, 0.625, 0.75])
me_047.materials.append(mat_darkstone)
me_047.use_remesh_fix_poles = True
me_047.use_remesh_preserve_attributes = False
me_047.use_mirror_vertex_groups = False
me_047.update()
me_046 = bpy.data.meshes.new('Куб.046')
me_046.from_pydata([(-1.0, -1.0, -1.0), (-1.0, -1.0, 1.0), (-1.0, 1.0, -1.0), (-1.0, 1.0, 1.0), (1.0, -1.0, -1.0), (1.0, -1.0, 1.0), (1.0, 1.0, -1.0), (1.0, 1.0, 1.0)], [], [(0, 1, 3, 2), (2, 3, 7, 6), (6, 7, 5, 4), (4, 5, 1, 0), (2, 6, 4, 0), (7, 3, 1, 5)])
_uv = me_046.uv_layers.new(name='UVКарта')
_uv.uv.foreach_set('vector', [0.375, 0.0, 0.625, 0.0, 0.625, 0.25, 0.375, 0.25, 0.375, 0.25, 0.625, 0.25, 0.625, 0.5, 0.375, 0.5, 0.375, 0.5, 0.625, 0.5, 0.625, 0.75, 0.375, 0.75, 0.375, 0.75, 0.625, 0.75, 0.625, 1.0, 0.375, 1.0, 0.125, 0.5, 0.375, 0.5, 0.375, 0.75, 0.125, 0.75, 0.625, 0.5, 0.875, 0.5, 0.875, 0.75, 0.625, 0.75])
me_046.materials.append(mat_darkstone)
me_046.use_remesh_fix_poles = True
me_046.use_remesh_preserve_attributes = False
me_046.use_mirror_vertex_groups = False
me_046.update()
me_048 = bpy.data.meshes.new('Куб.048')
me_048.from_pydata([(-1.0, -1.0, -1.0), (-1.0, -1.0, 1.0), (-1.0, 1.0, -1.0), (-1.0, 1.0, 1.0), (1.0, -1.0, -1.0), (1.0, -1.0, 1.0), (1.0, 1.0, -1.0), (1.0, 1.0, 1.0)], [], [(0, 1, 3, 2), (2, 3, 7, 6), (6, 7, 5, 4), (4, 5, 1, 0), (2, 6, 4, 0), (7, 3, 1, 5)])
_uv = me_048.uv_layers.new(name='UVКарта')
_uv.uv.foreach_set('vector', [0.375, 0.0, 0.625, 0.0, 0.625, 0.25, 0.375, 0.25, 0.375, 0.25, 0.625, 0.25, 0.625, 0.5, 0.375, 0.5, 0.375, 0.5, 0.625, 0.5, 0.625, 0.75, 0.375, 0.75, 0.375, 0.75, 0.625, 0.75, 0.625, 1.0, 0.375, 1.0, 0.125, 0.5, 0.375, 0.5, 0.375, 0.75, 0.125, 0.75, 0.625, 0.5, 0.875, 0.5, 0.875, 0.75, 0.625, 0.75])
me_048.materials.append(mat_darkstone)
me_048.use_remesh_fix_poles = True
me_048.use_remesh_preserve_attributes = False
me_048.use_mirror_vertex_groups = False
me_048.update()
me_049 = bpy.data.meshes.new('Куб.049')
me_049.from_pydata([(-1.0, -1.0, -1.0), (-1.0, -1.0, 1.0), (-1.0, 1.0, -1.0), (-1.0, 1.0, 1.0), (1.0, -1.0, -1.0), (1.0, -1.0, 1.0), (1.0, 1.0, -1.0), (1.0, 1.0, 1.0)], [], [(0, 1, 3, 2), (2, 3, 7, 6), (6, 7, 5, 4), (4, 5, 1, 0), (2, 6, 4, 0), (7, 3, 1, 5)])
_uv = me_049.uv_layers.new(name='UVКарта')
_uv.uv.foreach_set('vector', [0.375, 0.0, 0.625, 0.0, 0.625, 0.25, 0.375, 0.25, 0.375, 0.25, 0.625, 0.25, 0.625, 0.5, 0.375, 0.5, 0.375, 0.5, 0.625, 0.5, 0.625, 0.75, 0.375, 0.75, 0.375, 0.75, 0.625, 0.75, 0.625, 1.0, 0.375, 1.0, 0.125, 0.5, 0.375, 0.5, 0.375, 0.75, 0.125, 0.75, 0.625, 0.5, 0.875, 0.5, 0.875, 0.75, 0.625, 0.75])
me_049.materials.append(mat_darkstone)
me_049.use_remesh_fix_poles = True
me_049.use_remesh_preserve_attributes = False
me_049.use_mirror_vertex_groups = False
me_049.update()
me_003_1 = bpy.data.meshes.new('Плоскость.003')
me_003_1.from_pydata([(-1.0, -0.7976, 0.0), (1.0, -0.7976, 0.0), (-1.0, 1.0, 0.0), (1.0, 1.0, 0.0), (-2.569, -0.7976, 0.04106), (-2.569, 1.0, 0.04106), (-1.0, -2.97, -0.0792), (1.0, -2.97, -0.0792)], [], [(0, 1, 3, 2), (0, 2, 5, 4), (1, 0, 6, 7)])
_uv = me_003_1.uv_layers.new(name='UVКарта')
_uv.uv.foreach_set('vector', [0.0, 0.0, 1.0, 0.0, 1.0, 1.0, 0.0, 1.0, 0.0, 0.0, 0.0, 1.0, 0.0, 1.0, 0.0, 0.0, 1.0, 0.0, 0.0, 0.0, 0.0, 0.0, 1.0, 0.0])
me_003_1.materials.append(mat_darkstone)
me_003_1.use_remesh_fix_poles = True
me_003_1.use_remesh_preserve_attributes = False
me_003_1.use_mirror_vertex_groups = False
me_003_1.update()
me_004_1 = bpy.data.meshes.new('Плоскость.004')
me_004_1.from_pydata([(-1.0, -0.7976, 0.0), (1.0, -0.7976, 0.0), (-1.0, 1.0, 0.0), (1.0, 1.0, 0.0), (-2.569, -0.7976, 0.04106), (-2.569, 1.0, 0.04106), (-1.0, -2.97, -0.0792), (1.0, -2.97, -0.0792)], [], [(0, 1, 3, 2), (0, 2, 5, 4), (1, 0, 6, 7)])
_uv = me_004_1.uv_layers.new(name='UVКарта')
_uv.uv.foreach_set('vector', [0.0, 0.0, 1.0, 0.0, 1.0, 1.0, 0.0, 1.0, 0.0, 0.0, 0.0, 1.0, 0.0, 1.0, 0.0, 0.0, 1.0, 0.0, 0.0, 0.0, 0.0, 0.0, 1.0, 0.0])
me_004_1.materials.append(mat_darkstone_001)
me_004_1.use_remesh_fix_poles = True
me_004_1.use_remesh_preserve_attributes = False
me_004_1.use_mirror_vertex_groups = False
me_004_1.update()

# ---- objects
ob_cube = bpy.data.objects.new('Cube', me_cube_004)
ob_x = bpy.data.objects.new('Куб', me_x)
ob_001 = bpy.data.objects.new('Куб.001', me_001)
ob_003 = bpy.data.objects.new('Куб.003', me_003)
ob_002 = bpy.data.objects.new('Куб.002', me_002)
ob_006 = bpy.data.objects.new('Куб.006', me_006)
ob_005 = bpy.data.objects.new('Куб.005', me_005)
ob_004 = bpy.data.objects.new('Куб.004', me_004)
ob_034 = bpy.data.objects.new('Куб.034', me_034)
ob_035 = bpy.data.objects.new('Куб.035', me_035)
ob_036 = bpy.data.objects.new('Куб.036', me_036)
ob_037 = bpy.data.objects.new('Куб.037', me_037)
ob_038 = bpy.data.objects.new('Куб.038', me_038)
ob_039 = bpy.data.objects.new('Куб.039', me_039)
ob_044 = bpy.data.objects.new('Куб.044', me_044)
ob_043 = bpy.data.objects.new('Куб.043', me_043)
ob_042 = bpy.data.objects.new('Куб.042', me_042)
ob_041 = bpy.data.objects.new('Куб.041', me_041)
ob_040 = bpy.data.objects.new('Куб.040', me_040)
ob_x_1 = bpy.data.objects.new('Плоскость', me_x_1)
ob_001_1 = bpy.data.objects.new('Плоскость.001', me_001_1)
ob_007 = bpy.data.objects.new('Куб.007', me_007)
ob_008 = bpy.data.objects.new('Куб.008', me_008)
ob_009 = bpy.data.objects.new('Куб.009', me_009)
ob_010 = bpy.data.objects.new('Куб.010', me_010)
ob_011 = bpy.data.objects.new('Куб.011', me_011)
ob_012 = bpy.data.objects.new('Куб.012', me_012)
ob_013 = bpy.data.objects.new('Куб.013', me_013)
ob_014 = bpy.data.objects.new('Куб.014', me_014)
ob_015 = bpy.data.objects.new('Куб.015', me_015)
ob_016 = bpy.data.objects.new('Куб.016', me_016)
ob_021 = bpy.data.objects.new('Куб.021', me_021)
ob_020 = bpy.data.objects.new('Куб.020', me_020)
ob_019 = bpy.data.objects.new('Куб.019', me_019)
ob_018 = bpy.data.objects.new('Куб.018', me_018)
ob_017 = bpy.data.objects.new('Куб.017', me_017)
ob_025 = bpy.data.objects.new('Куб.025', me_025)
ob_024 = bpy.data.objects.new('Куб.024', me_024)
ob_023 = bpy.data.objects.new('Куб.023', me_023)
ob_022 = bpy.data.objects.new('Куб.022', me_022)
ob_029 = bpy.data.objects.new('Куб.029', me_029)
ob_028 = bpy.data.objects.new('Куб.028', me_028)
ob_027 = bpy.data.objects.new('Куб.027', me_027)
ob_026 = bpy.data.objects.new('Куб.026', me_026)
ob_033 = bpy.data.objects.new('Куб.033', me_033)
ob_032 = bpy.data.objects.new('Куб.032', me_032)
ob_031 = bpy.data.objects.new('Куб.031', me_031)
ob_030 = bpy.data.objects.new('Куб.030', me_030)
ob_045 = bpy.data.objects.new('Куб.045', me_045)
ob_047 = bpy.data.objects.new('Куб.047', me_047)
ob_046 = bpy.data.objects.new('Куб.046', me_046)
ob_048 = bpy.data.objects.new('Куб.048', me_048)
ob_049 = bpy.data.objects.new('Куб.049', me_049)
ob_002_1 = bpy.data.objects.new('Плоскость.002', me_003_1)
ob_003_1 = bpy.data.objects.new('Плоскость.003', me_004_1)

# ---- transforms, parenting, visibility, modifiers, constraints
ob_cube.location = (0.4744, -1.027, 0.9091)
ob_cube.lineart.crease_threshold = 0.0
ob_x.location = (0.4763, 0.00756, 3.769)
ob_x.rotation_euler = (0.0, -0.0, 1.571)
ob_x.scale = (0.1088, 0.9687, 0.03323)
ob_x.lineart.crease_threshold = 0.0
ob_001.location = (0.4763, 1.568, 3.769)
ob_001.rotation_euler = (0.0, -0.0, 1.571)
ob_001.scale = (0.1088, 0.9687, 0.03323)
ob_001.lineart.crease_threshold = 0.0
ob_003.location = (1.49, 0.7912, 3.769)
ob_003.rotation_euler = (0.0, -0.0, 3.142)
ob_003.scale = (0.1088, 0.8862, 0.03323)
ob_003.lineart.crease_threshold = 0.0
ob_002.location = (-0.5216, 0.7843, 3.769)
ob_002.rotation_euler = (0.0, -0.0, 3.142)
ob_002.scale = (0.1088, 0.7792, 0.03323)
ob_002.lineart.crease_threshold = 0.0
ob_006.location = (0.4763, -1.892, 2.068)
ob_006.rotation_euler = (0.0, -0.0, 1.571)
ob_006.scale = (0.1088, 0.9687, 0.03323)
ob_006.lineart.crease_threshold = 0.0
ob_005.location = (-0.3946, -0.9327, 2.068)
ob_005.rotation_euler = (0.0, -0.0, 3.142)
ob_005.scale = (0.1088, 0.9591, 0.03323)
ob_005.lineart.crease_threshold = 0.0
ob_004.location = (1.338, -0.9465, 2.068)
ob_004.rotation_euler = (0.0, -0.0, 3.142)
ob_004.scale = (0.1088, 0.9761, 0.03323)
ob_004.lineart.crease_threshold = 0.0
ob_034.location = (-2.267, 0.9009, 1.381)
ob_034.scale = (0.4828, -0.0623, -0.0623)
ob_034.lineart.crease_threshold = 0.0
ob_035.location = (0.1911, 0.02565, 2.197)
ob_035.rotation_euler = (1.571, 0.0, 3.142)
ob_035.scale = (0.0837, 0.5913, 0.01505)
ob_035.lineart.crease_threshold = 0.0
ob_036.location = (0.3745, 0.02565, 2.197)
ob_036.rotation_euler = (1.571, 0.0, 3.142)
ob_036.scale = (0.0837, 0.5913, 0.01505)
ob_036.lineart.crease_threshold = 0.0
ob_037.location = (0.5814, 0.02565, 2.197)
ob_037.rotation_euler = (1.571, 0.0, 3.142)
ob_037.scale = (0.0837, 0.5913, 0.01505)
ob_037.lineart.crease_threshold = 0.0
ob_038.location = (0.7721, 0.02565, 2.197)
ob_038.rotation_euler = (1.571, 0.0, 3.142)
ob_038.scale = (0.0837, 0.5913, 0.01505)
ob_038.lineart.crease_threshold = 0.0
ob_039.location = (0.5814, 0.008951, 1.872)
ob_039.rotation_euler = (1.571, 1.571, 3.142)
ob_039.scale = (0.0837, 0.5913, 0.01505)
ob_039.lineart.crease_threshold = 0.0
ob_044.location = (-0.4748, -0.696, 0.4928)
ob_044.rotation_euler = (1.571, -0.0, 1.573)
ob_044.scale = (0.09301, 0.6571, 0.01673)
ob_044.lineart.crease_threshold = 0.0
ob_043.location = (-0.4743, -0.8997, 0.4928)
ob_043.rotation_euler = (1.571, -0.0, 1.573)
ob_043.scale = (0.09301, 0.6571, 0.01673)
ob_043.lineart.crease_threshold = 0.0
ob_042.location = (-0.4737, -1.13, 0.4928)
ob_042.rotation_euler = (1.571, -0.0, 1.573)
ob_042.scale = (0.09301, 0.6571, 0.01673)
ob_042.lineart.crease_threshold = 0.0
ob_041.location = (-0.4732, -1.342, 0.4928)
ob_041.rotation_euler = (1.571, -0.0, 1.573)
ob_041.scale = (0.09301, 0.6571, 0.01673)
ob_041.lineart.crease_threshold = 0.0
ob_040.location = (-0.4923, -1.13, 0.1323)
ob_040.rotation_euler = (-0.002428, 1.571, 0.0)
ob_040.scale = (0.09301, 0.6571, 0.01673)
ob_040.lineart.crease_threshold = 0.0
ob_x_1.location = (0.4966, -0.8879, 1.747)
ob_x_1.scale = (0.8477, 0.9882, 0.8477)
ob_x_1.lineart.crease_threshold = 0.0
ob_001_1.location = (-1.061, 0.7491, 1.747)
ob_001_1.scale = (0.8477, 0.9882, 0.8477)
ob_001_1.lineart.crease_threshold = 0.0
ob_007.location = (-1.624, 1.285, 0.9946)
ob_007.scale = (0.2155, 0.345, 0.1238)
ob_007.lineart.crease_threshold = 0.0
ob_008.location = (-1.624, 0.8083, 0.7078)
ob_008.scale = (0.2155, 0.345, 0.1238)
ob_008.lineart.crease_threshold = 0.0
ob_009.location = (-0.2345, -1.848, 0.1276)
ob_009.rotation_euler = (0.0, 0.0, 1.571)
ob_009.scale = (0.2155, 0.345, 0.1238)
ob_009.lineart.crease_threshold = 0.0
ob_010.location = (-0.2192, 1.416, 3.019)
ob_010.rotation_euler = (0.0, 0.0, 1.571)
ob_010.scale = (0.2155, 0.345, 0.1238)
ob_010.lineart.crease_threshold = 0.0
ob_011.location = (-1.508, 1.432, 0.7059)
ob_011.rotation_euler = (0.0, 0.0, 1.571)
ob_011.scale = (0.2155, 0.345, 0.1238)
ob_011.lineart.crease_threshold = 0.0
ob_012.location = (-0.5312, -0.6109, 0.8961)
ob_012.rotation_euler = (0.5102, -0.0, 0.0)
ob_012.scale = (0.05562, 0.07595, 0.1704)
ob_012.lineart.crease_threshold = 0.0
ob_013.location = (-0.5312, -0.8804, 1.127)
ob_013.rotation_euler = (1.215, -0.0, 0.0)
ob_013.scale = (0.05562, 0.07595, 0.1704)
ob_013.lineart.crease_threshold = 0.0
ob_014.location = (-0.5312, -0.5497, -0.03616)
ob_014.rotation_euler = (0.02884, -0.0, 0.0)
ob_014.scale = (0.05562, 0.07592, 0.07073)
ob_014.lineart.crease_threshold = 0.0
ob_015.location = (-0.5312, -0.5549, 0.2188)
ob_015.rotation_euler = (0.02884, -0.0, 0.0)
ob_015.scale = (0.05562, 0.07595, 0.1704)
ob_015.lineart.crease_threshold = 0.0
ob_016.location = (-0.5312, -0.5549, 0.5706)
ob_016.rotation_euler = (0.02884, -0.0, 0.0)
ob_016.scale = (0.05562, 0.07595, 0.1704)
ob_016.lineart.crease_threshold = 0.0
ob_021.location = (-0.5305, -1.453, 0.8961)
ob_021.rotation_euler = (0.5102, -0.0, 3.142)
ob_021.scale = (0.05562, 0.07595, 0.1704)
ob_021.lineart.crease_threshold = 0.0
ob_020.location = (-0.541, -1.184, 1.127)
ob_020.rotation_euler = (1.215, -0.0, 3.142)
ob_020.scale = (0.05562, 0.07595, 0.1704)
ob_020.lineart.crease_threshold = 0.0
ob_019.location = (-0.5281, -1.514, -0.03616)
ob_019.rotation_euler = (0.02884, -0.0, 3.142)
ob_019.scale = (0.05562, 0.07592, 0.07073)
ob_019.lineart.crease_threshold = 0.0
ob_018.location = (-0.5283, -1.509, 0.2188)
ob_018.rotation_euler = (0.02884, -0.0, 3.142)
ob_018.scale = (0.05562, 0.07595, 0.1704)
ob_018.lineart.crease_threshold = 0.0
ob_017.location = (-0.5283, -1.509, 0.5706)
ob_017.rotation_euler = (0.0, -0.0, 3.142)
ob_017.scale = (0.05562, 0.07595, 0.1704)
ob_017.lineart.crease_threshold = 0.0
ob_025.location = (0.2118, -2.024, 1.299)
ob_025.rotation_euler = (0.5102, -0.0, 1.578)
ob_025.scale = (0.05562, 0.04899, 0.1099)
ob_025.lineart.crease_threshold = 0.0
ob_024.location = (0.3855, -2.022, 1.448)
ob_024.rotation_euler = (1.215, -0.0, 1.578)
ob_024.scale = (0.05562, 0.04898, 0.1099)
ob_024.lineart.crease_threshold = 0.0
ob_023.location = (0.5814, -2.03, 1.448)
ob_023.rotation_euler = (1.215, 0.0, 4.719)
ob_023.scale = (0.05562, 0.04898, 0.1099)
ob_023.lineart.crease_threshold = 0.0
ob_022.location = (0.755, -2.017, 1.299)
ob_022.rotation_euler = (0.5102, 0.0, 4.719)
ob_022.scale = (0.05562, 0.04899, 0.1099)
ob_022.lineart.crease_threshold = 0.0
ob_029.location = (-0.9602, -0.02922, 1.187)
ob_029.rotation_euler = (0.5102, 0.0, 4.719)
ob_029.scale = (0.0437, 0.03849, 0.08637)
ob_029.lineart.crease_threshold = 0.0
ob_028.location = (-1.097, -0.0389, 1.304)
ob_028.rotation_euler = (1.215, 0.0, 4.719)
ob_028.scale = (0.0437, 0.03849, 0.08637)
ob_028.lineart.crease_threshold = 0.0
ob_027.location = (-1.251, -0.03287, 1.304)
ob_027.rotation_euler = (1.215, -0.0, 1.578)
ob_027.scale = (0.0437, 0.03849, 0.08637)
ob_027.lineart.crease_threshold = 0.0
ob_026.location = (-1.387, -0.03432, 1.187)
ob_026.rotation_euler = (0.5102, -0.0, 1.578)
ob_026.scale = (0.0437, 0.03849, 0.08637)
ob_026.lineart.crease_threshold = 0.0
ob_033.location = (-0.532, 1.032, 2.542)
ob_033.rotation_euler = (0.5102, -0.0, 0.0)
ob_033.scale = (0.03716, 0.04701, 0.1113)
ob_033.lineart.crease_threshold = 0.0
ob_032.location = (-0.532, 0.8693, 2.696)
ob_032.rotation_euler = (1.215, -0.0, 0.0)
ob_032.scale = (0.03716, 0.05016, 0.1041)
ob_032.lineart.crease_threshold = 0.0
ob_031.location = (-0.5385, 0.6862, 2.696)
ob_031.rotation_euler = (1.215, -0.0, 3.142)
ob_031.scale = (0.03716, 0.05016, 0.1041)
ob_031.lineart.crease_threshold = 0.0
ob_030.location = (-0.5315, 0.5239, 2.542)
ob_030.rotation_euler = (0.5102, -0.0, 3.142)
ob_030.scale = (0.03716, 0.04701, 0.1113)
ob_030.lineart.crease_threshold = 0.0
ob_045.location = (-1.167, -1.008, -0.1071)
ob_045.scale = (1.0, 1.0, 0.1124)
ob_045.lineart.crease_threshold = 0.0
ob_047.location = (-0.3361, 0.2468, 2.847)
ob_047.rotation_euler = (0.0, 0.0, 3.147)
ob_047.scale = (0.2155, 0.345, 0.1238)
ob_047.lineart.crease_threshold = 0.0
ob_046.location = (-0.2192, 0.1558, 3.133)
ob_046.rotation_euler = (0.0, 0.0, 1.571)
ob_046.scale = (0.2155, 0.345, 0.1238)
ob_046.lineart.crease_threshold = 0.0
ob_048.location = (1.157, -1.848, 1.617)
ob_048.rotation_euler = (0.0, 0.0, 1.571)
ob_048.scale = (0.2155, 0.345, 0.1238)
ob_048.lineart.crease_threshold = 0.0
ob_049.location = (1.306, -1.728, 1.338)
ob_049.rotation_euler = (0.0, 0.0, 3.142)
ob_049.scale = (0.2155, 0.345, 0.1238)
ob_049.lineart.crease_threshold = 0.0
ob_002_1.location = (0.5242, 0.7013, 0.0)
ob_002_1.scale = (0.8846, 0.8846, 0.8846)
ob_002_1.lineart.crease_threshold = 0.0
ob_003_1.location = (0.5242, 0.7013, 1.685)
ob_003_1.scale = (0.8846, 0.8846, 0.8846)
ob_003_1.lineart.crease_threshold = 0.0

# ---- collection membership
col_stone.objects.link(ob_cube)
col_wood.objects.link(ob_x)
col_wood.objects.link(ob_001)
col_wood.objects.link(ob_003)
col_wood.objects.link(ob_002)
col_wood.objects.link(ob_006)
col_wood.objects.link(ob_005)
col_wood.objects.link(ob_004)
col_wood.objects.link(ob_034)
col_wood.objects.link(ob_035)
col_wood.objects.link(ob_036)
col_wood.objects.link(ob_037)
col_wood.objects.link(ob_038)
col_wood.objects.link(ob_039)
col_wood.objects.link(ob_044)
col_wood.objects.link(ob_043)
col_wood.objects.link(ob_042)
col_wood.objects.link(ob_041)
col_wood.objects.link(ob_040)
col_wood.objects.link(ob_x_1)
col_wood.objects.link(ob_001_1)
col_darkstone.objects.link(ob_007)
col_darkstone.objects.link(ob_008)
col_darkstone.objects.link(ob_009)
col_darkstone.objects.link(ob_010)
col_darkstone.objects.link(ob_011)
col_darkstone.objects.link(ob_012)
col_darkstone.objects.link(ob_013)
col_darkstone.objects.link(ob_014)
col_darkstone.objects.link(ob_015)
col_darkstone.objects.link(ob_016)
col_darkstone.objects.link(ob_021)
col_darkstone.objects.link(ob_020)
col_darkstone.objects.link(ob_019)
col_darkstone.objects.link(ob_018)
col_darkstone.objects.link(ob_017)
col_darkstone.objects.link(ob_025)
col_darkstone.objects.link(ob_024)
col_darkstone.objects.link(ob_023)
col_darkstone.objects.link(ob_022)
col_darkstone.objects.link(ob_029)
col_darkstone.objects.link(ob_028)
col_darkstone.objects.link(ob_027)
col_darkstone.objects.link(ob_026)
col_darkstone.objects.link(ob_033)
col_darkstone.objects.link(ob_032)
col_darkstone.objects.link(ob_031)
col_darkstone.objects.link(ob_030)
col_darkstone.objects.link(ob_045)
col_darkstone.objects.link(ob_047)
col_darkstone.objects.link(ob_046)
col_darkstone.objects.link(ob_048)
col_darkstone.objects.link(ob_049)
col_grass.objects.link(ob_002_1)
col_grass.objects.link(ob_003_1)

# ---- scene / render settings (as saved in the file)
scene.frame_start = 1; scene.frame_end = 250; scene.frame_set(3)
scene.render.engine = 'CYCLES'
scene.cycles.use_denoising = False
scene.cycles.samples = 256
scene.cycles.sampling_pattern = 'TABULATED_SOBOL'
scene.cycles.use_adaptive_sampling = False
scene.cycles.use_light_tree = False
scene.view_settings.view_transform = 'Filmic'
bpy.context.view_layer.update()

# ---- added for rendering (the .blend has no active camera and no usable light): camera, sun
cam_auto = bpy.data.cameras.new('AutoCamera')
cam_auto.lens = 50.0
cam_auto.sensor_width = 36.0
cam_auto.clip_end = 1000.0
ob_auto_camera = bpy.data.objects.new('AutoCamera', cam_auto)
scene.collection.objects.link(ob_auto_camera)
ob_auto_camera.location = (6.04888, -8.05482, 7.09175)
ob_auto_camera.rotation_euler = (1.09748, -7.21219e-08, 0.694738)
scene.camera = ob_auto_camera
light_auto_sun = bpy.data.lights.new('AutoSun', 'SUN')
light_auto_sun.energy = 3.0
light_auto_sun.angle = 0.0523599
ob_auto_sun = bpy.data.objects.new('AutoSun', light_auto_sun)
scene.collection.objects.link(ob_auto_sun)
ob_auto_sun.rotation_euler = (0.872665, 0.174533, 0.523599)
bpy.context.view_layer.update()
